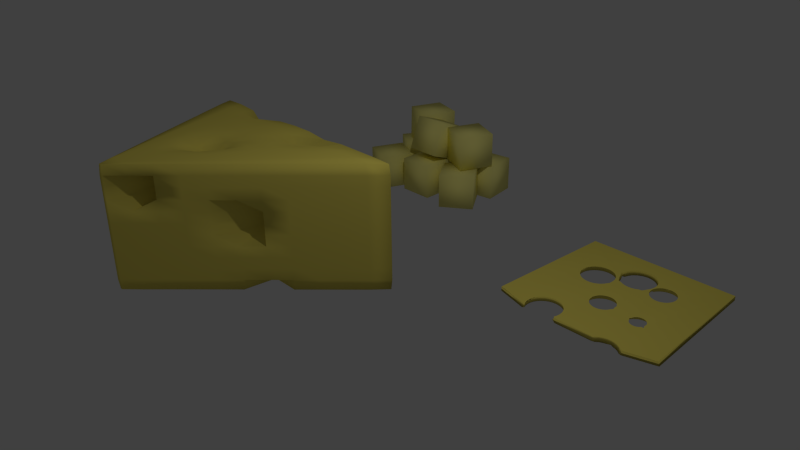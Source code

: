 # Source: LBSR_Cheeses.blend  (saved by Blender 2.73.0; exported with 4.5.12 LTS)
import bpy
from mathutils import Matrix  # noqa: F401  (used for matrix-valued properties, if any)

bpy.ops.wm.read_factory_settings(use_empty=True)
scene = bpy.context.scene
scene.name = 'Scene'

# ---- collections
col_collection_1 = bpy.data.collections.new('Collection 1'); scene.collection.children.link(col_collection_1)

# ---- materials (node trees are filled in below, after node groups)
mat_material = bpy.data.materials.new('Material')
mat_material.alpha_threshold = 0.0
mat_material.use_transparent_shadow = False
mat_material.diffuse_color = (0.814, 0.6902, 0.1274, 1.0)
mat_material.specular_color = (1.0, 0.9787, 0.9163)
mat_material.roughness = 0.5
mat_material.line_color = (0.0, 0.0, 0.0, 1.0)
mat_material_001 = bpy.data.materials.new('Material.001')
mat_material_001.alpha_threshold = 0.0
mat_material_001.use_transparent_shadow = False
mat_material_001.diffuse_color = (1.0, 0.9266, 0.2939, 1.0)
mat_material_001.roughness = 0.5

# ---- material node trees

# ---- world
world_world = bpy.data.worlds.new('World'); scene.world = world_world
world_world.color = (0.05088, 0.05088, 0.05088)
world_world.use_sun_shadow = False
world_world.sun_shadow_jitter_overblur = 0.0
world_world.cycles.sampling_method = 'MANUAL'
world_world.cycles.sample_map_resolution = 256

# ---- cameras
cam_camera_001 = bpy.data.cameras.new('Camera.001')
cam_camera_001.clip_end = 100.0
cam_camera_001.lens = 35.0
cam_camera_001.sensor_width = 32.0
cam_camera_001.sensor_height = 18.0
cam_camera_001.ortho_scale = 7.314
cam_camera_001.dof.focus_distance = 0.0
cam_camera_001.dof.aperture_fstop = 128.0
cam_camera = bpy.data.cameras.new('Camera')
cam_camera.clip_end = 100.0
cam_camera.lens = 35.0
cam_camera.sensor_width = 32.0
cam_camera.sensor_height = 18.0
cam_camera.ortho_scale = 7.314
cam_camera.dof.focus_distance = 0.0
cam_camera.dof.aperture_fstop = 128.0

# ---- lights
light_lamp_001 = bpy.data.lights.new('Lamp.001', 'POINT')
light_lamp_001.transmission_factor = 0.0
light_lamp_001.cutoff_distance = 30.0
light_lamp_001.energy = 100.0
light_lamp_001.shadow_buffer_clip_start = 1.001
light_lamp_001.shadow_soft_size = 0.1
light_lamp_001.shadow_maximum_resolution = 0.006
light_lamp_001.use_absolute_resolution = True
light_lamp_001.cycles.use_multiple_importance_sampling = False
light_lamp = bpy.data.lights.new('Lamp', 'POINT')
light_lamp.transmission_factor = 0.0
light_lamp.cutoff_distance = 30.0
light_lamp.energy = 100.0
light_lamp.shadow_buffer_clip_start = 1.001
light_lamp.shadow_soft_size = 0.1
light_lamp.shadow_maximum_resolution = 0.006
light_lamp.use_absolute_resolution = True
light_lamp.cycles.use_multiple_importance_sampling = False

# ---- meshes
me_cube_012 = bpy.data.meshes.new('Cube.012')
me_cube_012.from_pydata([(-0.9761, -0.8867, 0.8867), (-0.8817, 0.89, 0.915), (-0.8916, 0.8834, -0.932), (-0.9756, -0.8867, -0.8867), (-0.6024, -0.9989, 0.9401), (-0.5873, -0.9798, 0.9401), (-0.5987, -0.9374, 0.9401), (-0.6027, -0.892, 0.9401), (-0.5987, -0.8466, 0.9401), (-0.5867, -0.803, 0.9401), (-0.5672, -0.7628, 0.9401), (-0.541, -0.7275, 0.9401), (-0.5091, -0.6986, 0.9401), (-0.4727, -0.6771, 0.9401), (-0.4332, -0.6639, 0.9401), (-0.3921, -0.6594, 0.9401), (-0.351, -0.6639, 0.9401), (-0.3114, -0.6771, 0.9401), (-0.275, -0.6986, 0.9401), (-0.2431, -0.7275, 0.9401), (-0.2169, -0.7628, 0.9401), (-0.1974, -0.803, 0.9401), (-0.1855, -0.8466, 0.9401), (-0.1814, -0.892, 0.9401), (-0.1855, -0.9374, 0.9401), (-0.1969, -0.9798, 0.9401), (-0.1768, -0.9989, 0.9401), (0.2734, -0.9995, 0.9023), (0.3099, -0.9899, 0.9023), (0.339, -0.964, 0.9023), (0.3734, -0.9437, 0.9023), (0.4107, -0.9312, 0.9023), (0.4495, -0.9116, 0.9267), (0.4495, -0.5787, 0.9484), (0.4209, -0.5597, 0.9312), (0.3935, -0.5505, 0.9312), (0.3682, -0.5355, 0.9312), (0.346, -0.5155, 0.9312), (0.3279, -0.491, 0.9312), (0.3143, -0.4631, 0.9312), (0.306, -0.4328, 0.9312), (0.3032, -0.4013, 0.9312), (0.306, -0.3698, 0.9312), (0.3143, -0.3395, 0.9312), (0.3279, -0.3116, 0.9312), (0.346, -0.2871, 0.9312), (0.3682, -0.267, 0.9312), (0.3836, -0.2551, 0.9484), (0.1732, -0.3293, 0.9959), (0.1599, -0.3711, 0.9945), (0.1498, -0.408, 0.9945), (0.1334, -0.4419, 0.9945), (0.1113, -0.4717, 0.9945), (0.08431, -0.4961, 0.9945), (0.05355, -0.5143, 0.9945), (0.02018, -0.5255, 0.9945), (-0.01452, -0.5292, 0.9945), (-0.04923, -0.5255, 0.9945), (-0.0826, -0.5143, 0.9945), (-0.1134, -0.4961, 0.9945), (-0.1403, -0.4717, 0.9945), (-0.1624, -0.4419, 0.9945), (-0.1789, -0.408, 0.9945), (-0.189, -0.3711, 0.9945), (-0.1927, -0.3152, 0.9959), (-0.1968, 0.05853, 1.0), (-0.2012, 0.07101, 0.8952), (-0.2198, 0.03345, 0.8952), (-0.2455, -0.001222, 0.8952), (-0.2769, -0.02968, 0.8952), (-0.3128, -0.05082, 0.8952), (-0.3516, -0.06384, 0.8952), (-0.3921, -0.06824, 0.8952), (-0.4325, -0.06384, 0.8952), (-0.4714, -0.05082, 0.8952), (-0.5072, -0.02968, 0.8952), (-0.5386, -0.001222, 0.8952), (-0.5643, 0.03345, 0.8952), (-0.5835, 0.07301, 0.8952), (-0.5953, 0.1159, 0.8952), (-0.5993, 0.1606, 0.8952), (-0.5953, 0.2052, 0.8952), (-0.5835, 0.2481, 0.8952), (-0.5643, 0.2877, 0.8952), (-0.5386, 0.3224, 0.8952), (-0.5072, 0.3508, 0.8952), (-0.4714, 0.372, 0.8952), (-0.4325, 0.385, 0.8952), (-0.3921, 0.3894, 0.8952), (-0.3516, 0.385, 0.8952), (-0.3128, 0.372, 0.8952), (-0.2769, 0.3508, 0.8952), (-0.2455, 0.3224, 0.8952), (-0.2198, 0.2877, 0.8952), (-0.2013, 0.2505, 0.8952), (-0.1987, 0.2497, 1.0), (-0.2002, 0.3227, 0.9433), (-0.2117, 0.3677, 0.9244), (-0.2489, 0.436, 0.9433), (0.8853, 0.8935, 0.915), (0.8859, 0.8922, -0.915), (-0.6047, 0.1962, -0.9936), (-0.5834, 0.1185, -0.9914), (-0.5723, 0.07815, -0.9914), (-0.5542, 0.04091, -0.9914), (-0.53, 0.008272, -0.9914), (-0.5004, -0.01851, -0.9914), (-0.4667, -0.03842, -0.9914), (-0.4301, -0.05067, -0.9914), (-0.3921, -0.05481, -0.9914), (-0.354, -0.05067, -0.9914), (-0.3174, -0.03842, -0.9914), (-0.2837, -0.01851, -0.9914), (-0.2541, 0.008272, -0.9914), (-0.2299, 0.04091, -0.9914), (-0.2119, 0.07815, -0.9914), (-0.1989, 0.09935, -0.9936), (-0.1597, -0.2978, -0.9898), (-0.1553, -0.3637, -0.9831), (-0.1471, -0.3935, -0.9831), (-0.1339, -0.4209, -0.9831), (-0.116, -0.4449, -0.9831), (-0.09427, -0.4646, -0.9831), (-0.06946, -0.4792, -0.9831), (-0.04253, -0.4883, -0.9831), (-0.01452, -0.4913, -0.9831), (0.01348, -0.4883, -0.9831), (0.04041, -0.4792, -0.9831), (0.06523, -0.4646, -0.9831), (0.08698, -0.4449, -0.9831), (0.1048, -0.4209, -0.9831), (0.1181, -0.3935, -0.9831), (0.1362, -0.3653, -0.9873), (0.3495, -0.3997, -0.9666), (0.3609, -0.4207, -0.9555), (0.366, -0.4394, -0.9555), (0.3743, -0.4567, -0.9555), (0.3856, -0.4718, -0.9555), (0.3993, -0.4842, -0.9555), (0.4149, -0.4934, -0.9555), (0.4318, -0.4991, -0.9555), (0.4495, -0.501, -0.9555), (0.4671, -0.4991, -0.9555), (0.484, -0.4934, -0.9555), (0.4996, -0.4842, -0.9555), (0.5133, -0.4718, -0.9555), (0.5246, -0.4567, -0.9555), (0.5525, -0.4631, -0.9666), (0.9635, -0.8911, -0.915), (0.6319, -0.999, -0.9844), (0.5966, -0.9821, -0.9844), (0.5657, -0.9544, -0.9844), (0.5295, -0.933, -0.9844), (0.4903, -0.9199, -0.9844), (0.4495, -0.9155, -0.9844), (0.4086, -0.9199, -0.9844), (0.3694, -0.933, -0.9844), (0.3332, -0.9544, -0.9844), (0.3023, -0.9821, -0.9844), (0.2606, -0.999, -0.9844), (-0.1854, -0.9987, -0.9466), (-0.2038, -0.9769, -0.9466), (-0.1927, -0.9358, -0.9466), (-0.1888, -0.892, -0.9466), (-0.1927, -0.8482, -0.9466), (-0.2043, -0.8061, -0.9466), (-0.2231, -0.7673, -0.9466), (-0.2483, -0.7333, -0.9466), (-0.2791, -0.7054, -0.9466), (-0.3143, -0.6846, -0.9466), (-0.3524, -0.6719, -0.9466), (-0.3921, -0.6675, -0.9466), (-0.4317, -0.6719, -0.9466), (-0.4698, -0.6846, -0.9466), (-0.505, -0.7054, -0.9466), (-0.5358, -0.7333, -0.9466), (-0.5611, -0.7673, -0.9466), (-0.5799, -0.8061, -0.9466), (-0.5914, -0.8482, -0.9466), (-0.5953, -0.892, -0.9466), (-0.5914, -0.9358, -0.9466), (-0.5803, -0.9769, -0.9466), (-0.5947, -0.9987, -0.9466), (-0.5761, -0.9989, -0.05049), (-0.5852, -0.9793, -0.0521), (-0.5967, -0.9369, -0.0521), (-0.6007, -0.892, -0.0521), (-0.5967, -0.847, -0.0521), (-0.5848, -0.8038, -0.0521), (-0.5655, -0.764, -0.0521), (-0.5396, -0.7291, -0.0521), (-0.508, -0.7004, -0.0521), (-0.4719, -0.6791, -0.0521), (-0.4328, -0.666, -0.0521), (-0.3921, -0.6616, -0.0521), (-0.3514, -0.666, -0.0521), (-0.3122, -0.6791, -0.0521), (-0.2761, -0.7004, -0.0521), (-0.2445, -0.7291, -0.0521), (-0.2186, -0.764, -0.0521), (-0.1993, -0.8038, -0.0521), (-0.1874, -0.847, -0.0521), (-0.1834, -0.892, -0.0521), (-0.1874, -0.9369, -0.0521), (-0.1989, -0.9793, -0.0521), (-0.208, -0.9989, -0.05049), (0.2905, -0.999, -0.6423), (0.3027, -0.983, -0.6629), (0.3337, -0.9551, -0.6629), (0.3697, -0.9339, -0.6629), (0.4088, -0.9208, -0.6629), (0.4495, -0.9164, -0.6629), (0.08801, -0.1486, 0.9959), (0.1113, -0.1939, 0.9945), (0.1334, -0.2237, 0.9945), (0.1498, -0.2576, 0.9945), (0.1599, -0.2945, 0.9945), (0.4209, -0.2429, 0.9312), (0.4495, -0.2398, 0.9312), (0.478, -0.2429, 0.9312), (0.5054, -0.2521, 0.9312), (0.5307, -0.267, 0.9312), (0.5529, -0.2871, 0.9312), (0.571, -0.3116, 0.9312), (0.5846, -0.3395, 0.9312), (0.5929, -0.3698, 0.9312), (0.5957, -0.4013, 0.9312), (0.5929, -0.4328, 0.9312), (0.5846, -0.4631, 0.9312), (0.571, -0.491, 0.9312), (0.5529, -0.5155, 0.9312), (0.5307, -0.5355, 0.9312), (0.5054, -0.5505, 0.9312), (0.478, -0.5597, 0.9312), (0.4882, -0.9312, 0.9023), (0.5255, -0.9437, 0.9023), (0.5599, -0.964, 0.9023), (0.589, -0.9899, 0.9023), (0.6196, -0.9995, 0.9023), (0.9771, -0.8867, 0.8867), (0.3408, 0.5229, 1.0), (0.3155, 0.4984, 0.9813), (0.3495, 0.5018, 0.9813), (0.3846, 0.498, 0.9813), (0.4184, 0.4866, 0.9813), (0.4496, 0.4683, 0.9813), (0.4769, 0.4435, 0.9813), (0.4993, 0.4133, 0.9813), (0.516, 0.3789, 0.9813), (0.5263, 0.3416, 0.9813), (0.5297, 0.3028, 0.9813), (0.5263, 0.2639, 0.9813), (0.516, 0.2266, 0.9813), (0.4993, 0.1922, 0.9813), (0.4769, 0.162, 0.9813), (0.4496, 0.1373, 0.9813), (0.4184, 0.1189, 0.9813), (0.3846, 0.1075, 0.9813), (0.3495, 0.1037, 0.9813), (0.3143, 0.1075, 0.9813), (0.2805, 0.1189, 0.9813), (0.2493, 0.1373, 0.9813), (0.222, 0.162, 0.9813), (0.1996, 0.1922, 0.9813), (0.1829, 0.2266, 0.9813), (0.1727, 0.2639, 0.9813), (0.1691, 0.3016, 0.9813), (0.1653, 0.2921, 1.0), (0.4495, -0.5319, -0.1957), (0.4264, -0.5294, -0.1957), (0.4042, -0.5219, -0.1957), (0.3837, -0.5099, -0.1957), (0.3658, -0.4936, -0.1957), (0.3511, -0.4738, -0.1957), (0.3402, -0.4513, -0.1957), (0.3334, -0.4268, -0.1957), (0.3312, -0.4013, -0.1957), (0.3334, -0.3758, -0.1957), (0.3402, -0.3513, -0.1957), (0.3511, -0.3287, -0.1957), (0.3658, -0.3089, -0.1957), (0.3837, -0.2927, -0.1957), (0.4042, -0.2806, -0.1957), (0.1614, -0.3328, 0.8396), (0.148, -0.4071, 0.8396), (0.158, -0.3707, 0.8396), (0.1318, -0.4407, 0.8396), (0.1099, -0.4702, 0.8396), (0.08322, -0.4943, 0.8396), (0.0528, -0.5123, 0.8396), (0.0198, -0.5233, 0.8396), (-0.01452, -0.5271, 0.8396), (-0.04884, -0.5233, 0.8396), (-0.08185, -0.5123, 0.8396), (-0.1389, -0.4702, 0.8396), (-0.1608, -0.4407, 0.8396), (-0.1771, -0.4071, 0.8396), (-0.1871, -0.3707, 0.8396), (-0.1904, -0.3328, 0.8396), (0.1696, 0.3226, 0.9946), (0.1526, 0.2876, 0.9244), (0.1276, 0.254, 0.9244), (0.09715, 0.2264, 0.9244), (0.0624, 0.2059, 0.9244), (0.02469, 0.1933, 0.9244), (-0.01452, 0.189, 0.9244), (-0.05374, 0.1933, 0.9244), (-0.09145, 0.2059, 0.9244), (-0.1262, 0.2264, 0.9244), (-0.1567, 0.254, 0.9244), (-0.1817, 0.2877, 0.9244), (-0.1888, 0.2051, 0.8952), (-0.1849, 0.1606, 0.8952), (-0.1887, 0.1164, 0.8952), (-0.189, -0.2945, 0.9945), (-0.1789, -0.2576, 0.9945), (-0.1624, -0.2237, 0.9945), (-0.1403, -0.1939, 0.9945), (-0.1134, -0.1695, 0.9945), (-0.0826, -0.1513, 0.9945), (-0.04923, -0.1401, 0.9945), (-0.01452, -0.1364, 0.9945), (0.02018, -0.1401, 0.9945), (0.05355, -0.1513, 0.9945), (-0.21, 0.07728, -0.7769), (-0.2282, 0.03965, -0.7769), (-0.2527, 0.006673, -0.7769), (-0.2826, -0.02039, -0.7769), (-0.3166, -0.0405, -0.7769), (-0.3536, -0.05289, -0.7769), (-0.3921, -0.05707, -0.7769), (-0.4305, -0.05289, -0.7769), (-0.4675, -0.0405, -0.7769), (-0.5016, -0.02039, -0.7769), (-0.5314, 0.006673, -0.7769), (-0.5559, 0.03965, -0.7769), (-0.5742, 0.07728, -0.7769), (-0.5854, 0.1181, -0.7769), (-0.5892, 0.1606, -0.7769), (-0.5854, 0.203, -0.7769), (-0.5742, 0.2439, -0.7769), (-0.5559, 0.2815, -0.7769), (-0.5314, 0.3145, -0.7769), (-0.5016, 0.3415, -0.7769), (-0.4675, 0.3616, -0.7769), (-0.4305, 0.374, -0.7769), (-0.3921, 0.3782, -0.7769), (-0.3536, 0.374, -0.7769), (-0.3166, 0.3616, -0.7769), (-0.2826, 0.3415, -0.7769), (-0.2527, 0.3145, -0.7769), (-0.2282, 0.2815, -0.7769), (-0.21, 0.2439, -0.7769), (-0.2072, 0.3229, -0.3061), (-0.219, 0.3661, -0.3061), (-0.223, 0.411, -0.3061), (-0.2117, 0.4543, 0.9244), (-0.2002, 0.4959, 0.9244), (-0.1817, 0.5343, 0.9244), (-0.1567, 0.568, 0.9244), (-0.1262, 0.5956, 0.9244), (-0.09145, 0.6161, 0.9244), (-0.05374, 0.6287, 0.9244), (-0.01452, 0.633, 0.9244), (0.02469, 0.6287, 0.9244), (0.0624, 0.6161, 0.9244), (0.09715, 0.5956, 0.9244), (0.1276, 0.568, 0.9244), (0.1526, 0.5343, 0.9244), (0.1712, 0.4959, 0.9244), (0.1826, 0.4543, 0.9244), (0.1875, 0.4123, 0.9433), (0.2083, 0.4268, 1.0), (0.2226, 0.4443, 0.9813), (0.2493, 0.4683, 0.9813), (0.2798, 0.4864, 0.9813), (-0.2575, 0.436, -0.9717), (0.3532, 0.4928, -1.0), (0.2922, 0.4546, -0.9963), (0.2667, 0.4395, -0.9963), (0.2442, 0.419, -0.9963), (0.2263, 0.3955, -0.9963), (0.2213, 0.388, -1.0), (0.1928, 0.3668, -0.9717), (0.1954, 0.411, -0.9623), (0.1914, 0.4562, -0.9623), (0.1794, 0.4997, -0.9623), (0.16, 0.5398, -0.9623), (0.1339, 0.5749, -0.9623), (0.1021, 0.6037, -0.9623), (0.06581, 0.6252, -0.9623), (0.02643, 0.6384, -0.9623), (-0.01452, 0.6428, -0.9623), (-0.05548, 0.6384, -0.9623), (-0.09486, 0.6252, -0.9623), (-0.1311, 0.6037, -0.9623), (-0.163, 0.5749, -0.9623), (-0.1891, 0.5398, -0.9623), (-0.2085, 0.4997, -0.9623), (-0.2204, 0.4562, -0.9623), (-0.4667, 0.3595, -0.9914), (-0.5004, 0.3396, -0.9914), (-0.53, 0.3129, -0.9914), (-0.5542, 0.2802, -0.9914), (-0.5723, 0.243, -0.9914), (-0.5834, 0.2026, -0.9914), (-0.2204, 0.3658, -0.9623), (-0.2085, 0.3223, -0.9623), (-0.1891, 0.2822, -0.9623), (-0.1628, 0.2224, -0.9717), (-0.197, 0.1606, -0.9914), (-0.2008, 0.2026, -0.9914), (-0.2119, 0.243, -0.9914), (-0.2299, 0.2802, -0.9914), (-0.2541, 0.3129, -0.9914), (-0.2837, 0.3396, -0.9914), (-0.3174, 0.3595, -0.9914), (-0.354, 0.3718, -0.9914), (-0.3921, 0.3759, -0.9914), (-0.4301, 0.3718, -0.9914), (-0.1988, 0.1181, -0.7769), (-0.1659, -0.3328, -0.6456), (-0.163, -0.3654, -0.6456), (-0.1544, -0.3968, -0.6456), (-0.1404, -0.4256, -0.6456), (-0.1215, -0.451, -0.6456), (-0.09861, -0.4718, -0.6456), (-0.07244, -0.4872, -0.6456), (-0.04405, -0.4967, -0.6456), (-0.01452, -0.4999, -0.6456), (0.015, -0.4967, -0.6456), (0.0434, -0.4872, -0.6456), (0.06956, -0.4718, -0.6456), (0.0925, -0.451, -0.6456), (0.1113, -0.4256, -0.6456), (0.1253, -0.3968, -0.6456), (0.1339, -0.3654, -0.6456), (0.5381, -0.4207, -0.9555), (0.5398, -0.4013, -0.9555), (0.5381, -0.3818, -0.9555), (0.5329, -0.3631, -0.9555), (0.5246, -0.3459, -0.9555), (0.5133, -0.3307, -0.9555), (0.4996, -0.3183, -0.9555), (0.484, -0.3091, -0.9555), (0.4671, -0.3034, -0.9555), (0.4495, -0.3015, -0.9555), (0.4318, -0.3034, -0.9555), (0.4149, -0.3091, -0.9555), (0.3993, -0.3183, -0.9555), (0.3856, -0.3307, -0.9555), (0.3743, -0.3459, -0.9555), (0.366, -0.3631, -0.9555), (0.3609, -0.3818, -0.9555), (0.129, -0.3328, -0.9831), (0.1266, -0.2786, -0.9873), (0.1337, 0.2237, -0.9717), (0.16, 0.2822, -0.9623), (0.1794, 0.3223, -0.9623), (0.2118, 0.3655, -0.9963), (0.2034, 0.3348, -0.9963), (0.2005, 0.3028, -0.9963), (0.2034, 0.2707, -0.9963), (0.2119, 0.2398, -0.9963), (0.2256, 0.2114, -0.9963), (0.2442, 0.1865, -0.9963), (0.2667, 0.166, -0.9963), (0.2925, 0.1508, -0.9963), (0.3204, 0.1415, -0.9963), (0.3495, 0.1383, -0.9963), (0.3785, 0.1415, -0.9963), (0.4065, 0.1508, -0.9963), (0.4322, 0.166, -0.9963), (0.4548, 0.1865, -0.9963), (0.4733, 0.2114, -0.9963), (0.4871, 0.2398, -0.9963), (0.4955, 0.2707, -0.9963), (0.4984, 0.3028, -0.9963), (0.4955, 0.3348, -0.9963), (0.4871, 0.3657, -0.9963), (0.4733, 0.3941, -0.9963), (0.4548, 0.419, -0.9963), (0.4322, 0.4395, -0.9963), (0.4065, 0.4547, -0.9963), (0.3785, 0.4641, -0.9963), (0.3495, 0.4672, -0.9963), (0.3217, 0.4645, -0.9963), (0.4725, -0.5294, -0.1957), (0.4947, -0.5219, -0.1957), (0.5152, -0.5099, -0.1957), (0.5331, -0.4936, -0.1957), (0.5478, -0.4738, -0.1957), (0.5587, -0.4513, -0.1957), (0.6084, -0.999, -0.6423), (0.5962, -0.983, -0.6629), (0.5292, -0.9339, -0.6629), (0.4901, -0.9208, -0.6629), (0.08322, -0.1713, 0.8396), (0.1318, -0.2249, 0.8396), (0.158, -0.2949, 0.8396), (0.4264, -0.2732, -0.1957), (0.4495, -0.2707, -0.1957), (0.4725, -0.2732, -0.1957), (0.4947, -0.2806, -0.1957), (0.5152, -0.2927, -0.1957), (0.5331, -0.3089, -0.1957), (0.5478, -0.3287, -0.1957), (0.5587, -0.3513, -0.1957), (0.5655, -0.3758, -0.1957), (0.5677, -0.4013, -0.1957), (0.5655, -0.4268, -0.1957), (0.5652, -0.9551, -0.6629), (-0.1123, -0.4943, 0.8396), (-0.1871, -0.2949, 0.8396), (0.1722, 0.3259, 0.8266), (0.1781, 0.3229, -0.3101), (0.1588, 0.2831, -0.3061), (0.1329, 0.2482, -0.3061), (0.1013, 0.2196, -0.3061), (0.06527, 0.1983, -0.3061), (0.02615, 0.1852, -0.3061), (-0.01452, 0.1808, -0.3061), (-0.0552, 0.1852, -0.3061), (-0.09431, 0.1983, -0.3061), (-0.1304, 0.2196, -0.3061), (-0.162, 0.2482, -0.3061), (-0.1879, 0.2831, -0.3061), (-0.1988, 0.203, -0.7769), (-0.195, 0.1606, -0.7769), (-0.1771, -0.2585, 0.8396), (-0.1608, -0.2249, 0.8396), (-0.1389, -0.1954, 0.8396), (-0.08185, -0.1533, 0.8396), (-0.04884, -0.1423, 0.8396), (-0.01452, -0.1385, 0.8396), (0.0198, -0.1423, 0.8396), (0.0528, -0.1533, 0.8396), (-0.219, 0.4559, -0.3061), (-0.2072, 0.4991, -0.3061), (-0.1879, 0.5389, -0.3061), (-0.162, 0.5738, -0.3061), (-0.1304, 0.6024, -0.3061), (-0.09431, 0.6237, -0.3061), (-0.0552, 0.6368, -0.3061), (-0.01452, 0.6412, -0.3061), (0.02615, 0.6368, -0.3061), (0.06527, 0.6237, -0.3061), (0.1013, 0.6024, -0.3061), (0.1329, 0.5738, -0.3061), (0.1588, 0.5389, -0.3061), (0.1781, 0.4991, -0.3061), (0.19, 0.4559, -0.3061), (0.194, 0.411, -0.3061), (0.185, 0.3855, 0.9834), (0.199, 0.4126, 0.9813), (-0.1471, -0.2721, -0.9831), (-0.1553, -0.3019, -0.9831), (-0.1311, 0.2183, -0.9623), (-0.09486, 0.1968, -0.9623), (-0.05548, 0.1836, -0.9623), (-0.01452, 0.1792, -0.9623), (0.02643, 0.1836, -0.9623), (0.06581, 0.1968, -0.9623), (0.1021, 0.2183, -0.9623), (0.1181, -0.2721, -0.9831), (0.1048, -0.2447, -0.9831), (0.08698, -0.2207, -0.9831), (0.06523, -0.201, -0.9831), (0.04041, -0.1864, -0.9831), (0.01348, -0.1773, -0.9831), (-0.01452, -0.1743, -0.9831), (-0.04253, -0.1773, -0.9831), (-0.06946, -0.1864, -0.9831), (-0.09427, -0.201, -0.9831), (-0.116, -0.2207, -0.9831), (-0.1339, -0.2447, -0.9831), (0.1368, -0.3328, -0.6456), (0.1339, -0.3002, -0.6456), (0.1901, 0.3661, -0.327), (0.1099, -0.1954, 0.8396), (0.148, -0.2585, 0.8396), (-0.163, -0.3002, -0.6456), (0.1854, 0.366, 0.4683), (0.1746, 0.33, 0.6743), (0.1798, 0.3411, 0.4343), (-0.1123, -0.1713, 0.8396), (0.1854, 0.3764, 0.6632), (0.1852, 0.378, 0.72), (-0.1544, -0.2688, -0.6456), (0.1253, -0.2688, -0.6456), (0.1113, -0.24, -0.6456), (0.0925, -0.2146, -0.6456), (0.06956, -0.1938, -0.6456), (0.0434, -0.1784, -0.6456), (0.015, -0.1689, -0.6456), (-0.01452, -0.1657, -0.6456), (-0.04405, -0.1689, -0.6456), (-0.07244, -0.1784, -0.6456), (-0.09861, -0.1938, -0.6456), (-0.1215, -0.2146, -0.6456), (-0.1404, -0.24, -0.6456), (0.1734, 0.3023, 0.6161), (0.1979, 0.3028, -0.869), (0.2009, 0.3354, -0.876), (0.1768, 0.2648, 0.6161), (0.2008, 0.2701, -0.869), (0.2094, 0.3668, -0.869), (0.1874, 0.3786, 0.6037), (0.1868, 0.2284, 0.6161), (0.2094, 0.2387, -0.869), (0.2234, 0.3958, -0.869), (0.2031, 0.4107, 0.6161), (0.2031, 0.1948, 0.6161), (0.2234, 0.2098, -0.869), (0.2423, 0.4211, -0.869), (0.225, 0.4402, 0.6161), (0.225, 0.1653, 0.6161), (0.2423, 0.1844, -0.869), (0.2652, 0.4419, -0.869), (0.2517, 0.4644, 0.6161), (0.2517, 0.1411, 0.6161), (0.2652, 0.1636, -0.869), (0.2915, 0.4574, -0.869), (0.2821, 0.4823, 0.6161), (0.2821, 0.1232, 0.6161), (0.2915, 0.1481, -0.869), (0.3199, 0.4669, -0.869), (0.3151, 0.4934, 0.6161), (0.3151, 0.1121, 0.6161), (0.3199, 0.1386, -0.869), (0.3495, 0.4702, -0.869), (0.3495, 0.4971, 0.6161), (0.3495, 0.1084, 0.6161), (0.3495, 0.1354, -0.869), (0.379, 0.4669, -0.869), (0.3838, 0.4934, 0.6161), (0.3838, 0.1121, 0.6161), (0.379, 0.1386, -0.869), (0.4075, 0.4574, -0.869), (0.4168, 0.4823, 0.6161), (0.4168, 0.1232, 0.6161), (0.4075, 0.1481, -0.869), (0.4337, 0.4419, -0.869), (0.4473, 0.4644, 0.6161), (0.4473, 0.1411, 0.6161), (0.4337, 0.1636, -0.869), (0.4567, 0.4211, -0.869), (0.4739, 0.4402, 0.6161), (0.4739, 0.1653, 0.6161), (0.4567, 0.1844, -0.869), (0.4755, 0.3958, -0.869), (0.4958, 0.4107, 0.6161), (0.4958, 0.1948, 0.6161), (0.4755, 0.2098, -0.869), (0.4895, 0.3668, -0.869), (0.5121, 0.3771, 0.6161), (0.5121, 0.2284, 0.6161), (0.4895, 0.2387, -0.869), (0.4981, 0.3354, -0.869), (0.5221, 0.3407, 0.6161), (0.5221, 0.2648, 0.6161), (0.4981, 0.2701, -0.869), (0.5011, 0.3028, -0.869), (0.5255, 0.3028, 0.6161)], [], [(0, 1, 2, 3), (0, 3, 182, 183, 4), (0, 4, 5, 6, 7, 8, 9, 10, 11, 12, 13, 14, 15, 16, 17, 18, 19, 20, 21, 22, 23, 24, 25, 26, 27, 28, 29, 30, 31, 32, 33, 34, 35, 36, 37, 38, 39, 40, 41, 42, 43, 44, 45, 46, 47, 48, 49, 50, 51, 52, 53, 54, 55, 56, 57, 58, 59, 60, 61, 62, 63, 64, 65, 66, 67, 68, 69, 70, 71, 72, 73, 74, 75, 76, 77, 78, 79, 80, 81, 82, 83, 84, 85, 86, 87, 88, 89, 90, 91, 92, 93, 94, 95, 96, 97, 98, 1), (1, 99, 100, 2), (2, 101, 102, 103, 104, 105, 106, 107, 108, 109, 110, 111, 112, 113, 114, 115, 116, 117, 118, 119, 120, 121, 122, 123, 124, 125, 126, 127, 128, 129, 130, 131, 132, 133, 134, 135, 136, 137, 138, 139, 140, 141, 142, 143, 144, 145, 146, 147, 148, 149, 150, 151, 152, 153, 154, 155, 156, 157, 158, 159, 160, 161, 162, 163, 164, 165, 166, 167, 168, 169, 170, 171, 172, 173, 174, 175, 176, 177, 178, 179, 180, 181, 182, 3), (183, 184, 5, 4), (5, 184, 185, 6), (6, 185, 186, 7), (7, 186, 187, 8), (8, 187, 188, 9), (9, 188, 189, 10), (10, 189, 190, 11), (11, 190, 191, 12), (12, 191, 192, 13), (13, 192, 193, 14), (14, 193, 194, 15), (15, 194, 195, 16), (16, 195, 196, 17), (17, 196, 197, 18), (18, 197, 198, 19), (19, 198, 199, 20), (20, 199, 200, 21), (21, 200, 201, 22), (22, 201, 202, 23), (23, 202, 203, 24), (24, 203, 204, 25), (25, 204, 205, 26), (27, 26, 205, 160, 159, 206), (206, 207, 28, 27), (28, 207, 208, 29), (29, 208, 209, 30), (30, 209, 210, 31), (31, 210, 211, 32), (212, 213, 214, 215, 216, 48, 47, 217, 218, 219, 220, 221, 222, 223, 224, 225, 226, 227, 228, 229, 230, 231, 232, 233, 33, 32, 234, 235, 236, 237, 238, 239, 99, 240, 241, 242, 243, 244, 245, 246, 247, 248, 249, 250, 251, 252, 253, 254, 255, 256, 257, 258, 259, 260, 261, 262, 263, 264, 265, 266, 267), (33, 268, 269, 34), (34, 269, 270, 35), (35, 270, 271, 36), (36, 271, 272, 37), (37, 272, 273, 38), (38, 273, 274, 39), (39, 274, 275, 40), (40, 275, 276, 41), (41, 276, 277, 42), (42, 277, 278, 43), (43, 278, 279, 44), (44, 279, 280, 45), (45, 280, 281, 46), (46, 281, 282, 47), (48, 283, 285, 49), (284, 50, 49, 285), (51, 50, 284, 286), (52, 51, 286, 287), (53, 52, 287, 288), (55, 54, 289, 290), (56, 55, 290, 291), (57, 56, 291, 292), (57, 292, 293, 58), (58, 293, 512, 59), (60, 59, 512, 294), (61, 60, 294, 295), (62, 61, 295, 296), (63, 297, 298, 64), (299, 300, 301, 302, 303, 304, 305, 306, 307, 308, 309, 310, 96, 95, 311, 312, 313, 65, 64, 314, 315, 316, 317, 318, 319, 320, 321, 322, 323, 212, 267), (66, 65, 313, 420, 324), (66, 324, 325, 67), (67, 325, 326, 68), (68, 326, 327, 69), (69, 327, 328, 70), (70, 328, 329, 71), (71, 329, 330, 72), (72, 330, 331, 73), (73, 331, 332, 74), (74, 332, 333, 75), (75, 333, 334, 76), (76, 334, 335, 77), (77, 335, 336, 78), (78, 336, 337, 79), (79, 337, 338, 80), (80, 338, 339, 81), (81, 339, 340, 82), (82, 340, 341, 83), (83, 341, 342, 84), (84, 342, 343, 85), (85, 343, 344, 86), (86, 344, 345, 87), (87, 345, 346, 88), (88, 346, 347, 89), (89, 347, 348, 90), (90, 348, 349, 91), (91, 349, 350, 92), (92, 350, 351, 93), (93, 351, 352, 94), (94, 352, 527, 311, 95), (96, 353, 354, 97), (97, 354, 355, 98), (98, 356, 357, 358, 359, 360, 361, 362, 363, 364, 365, 366, 367, 368, 369, 370, 371, 372, 373, 374, 375, 240, 99, 1), (99, 239, 148, 100), (376, 2, 100, 377, 378, 379, 380, 381, 382, 383, 384, 385, 386, 387, 388, 389, 390, 391, 392, 393, 394, 395, 396, 397, 398, 399), (400, 401, 402, 403, 404, 405, 101, 2, 376, 406, 407, 408, 409, 117, 116, 410, 411, 412, 413, 414, 415, 416, 417, 418, 419), (338, 337, 102, 101), (102, 337, 336, 103), (104, 103, 336, 335), (105, 334, 333, 106), (107, 332, 331, 108), (108, 331, 330, 109), (109, 330, 329, 110), (110, 329, 328, 111), (111, 328, 327, 112), (112, 327, 326, 113), (114, 113, 326, 325), (114, 325, 324, 115), (115, 324, 420, 116), (117, 421, 422, 118), (118, 422, 423, 119), (120, 119, 423, 424), (120, 424, 425, 121), (121, 425, 426, 122), (122, 426, 427, 123), (123, 427, 428, 124), (124, 428, 429, 125), (125, 429, 430, 126), (127, 126, 430, 431), (127, 431, 432, 128), (128, 432, 433, 129), (129, 433, 434, 130), (130, 434, 435, 131), (131, 435, 436, 132), (100, 148, 147, 437, 438, 439, 440, 441, 442, 443, 444, 445, 446, 447, 448, 449, 450, 451, 452, 453, 133, 132, 454, 455, 456, 457, 458, 383, 382, 459, 460, 461, 462, 463, 464, 465, 466, 467, 468, 469, 470, 471, 472, 473, 474, 475, 476, 477, 478, 479, 480, 481, 482, 483, 484, 485, 486, 377), (133, 276, 275, 134), (134, 275, 274, 135), (135, 274, 273, 136), (136, 273, 272, 137), (137, 272, 271, 138), (138, 271, 270, 139), (139, 270, 269, 140), (140, 269, 268, 141), (141, 268, 487, 142), (142, 487, 488, 143), (143, 488, 489, 144), (144, 489, 490, 145), (145, 490, 491, 146), (146, 491, 492, 147), (239, 238, 493, 149, 148), (149, 493, 494, 150), (150, 494, 511, 151), (152, 151, 511, 495), (152, 495, 496, 153), (153, 496, 211, 154), (154, 211, 210, 155), (155, 210, 209, 156), (156, 209, 208, 157), (157, 208, 207, 158), (204, 161, 160, 205), (161, 204, 203, 162), (162, 203, 202, 163), (163, 202, 201, 164), (164, 201, 200, 165), (165, 200, 199, 166), (166, 199, 198, 167), (167, 198, 197, 168), (168, 197, 196, 169), (169, 196, 195, 170), (170, 195, 194, 171), (171, 194, 193, 172), (172, 193, 192, 173), (173, 192, 191, 174), (174, 191, 190, 175), (175, 190, 189, 176), (176, 189, 188, 177), (177, 188, 187, 178), (178, 187, 186, 179), (179, 186, 185, 180), (180, 185, 184, 181), (181, 184, 183, 182), (206, 159, 158, 207), (32, 211, 496, 234), (212, 497, 579, 213), (214, 213, 579, 498), (214, 498, 580, 215), (216, 215, 580, 499), (216, 499, 283, 48), (47, 282, 500, 217), (217, 500, 501, 218), (218, 501, 502, 219), (219, 502, 503, 220), (220, 503, 504, 221), (221, 504, 505, 222), (222, 505, 506, 223), (223, 506, 507, 224), (224, 507, 508, 225), (225, 508, 509, 226), (226, 509, 510, 227), (227, 510, 492, 228), (228, 492, 491, 229), (229, 491, 490, 230), (230, 490, 489, 231), (231, 489, 488, 232), (232, 488, 487, 233), (233, 487, 268, 33), (234, 496, 495, 235), (235, 495, 511, 236), (236, 511, 494, 237), (237, 494, 493, 238), (453, 277, 276, 133), (452, 278, 277, 453), (451, 279, 278, 452), (450, 280, 279, 451), (449, 281, 280, 450), (448, 282, 281, 449), (285, 436, 435, 284), (288, 289, 54, 53), (292, 428, 427, 293), (294, 425, 424, 295), (296, 297, 63, 62), (297, 422, 421, 298), (64, 298, 513, 314), (514, 515, 516, 300, 299), (300, 516, 517, 301), (301, 517, 518, 302), (302, 518, 519, 303), (303, 519, 520, 304), (304, 520, 521, 305), (305, 521, 522, 306), (306, 522, 523, 307), (307, 523, 524, 308), (308, 524, 525, 309), (309, 525, 526, 310), (310, 526, 353, 96), (311, 527, 528, 312), (312, 528, 420, 313), (316, 315, 529, 530), (317, 531, 585, 318), (319, 318, 585, 532), (320, 319, 532, 533), (321, 320, 533, 534), (332, 107, 106, 333), (334, 105, 104, 335), (405, 339, 338, 101), (340, 339, 405, 404), (404, 403, 341, 340), (402, 342, 341, 403), (342, 402, 401, 343), (343, 401, 400, 344), (400, 419, 345, 344), (345, 419, 418, 346), (417, 347, 346, 418), (347, 417, 416, 348), (348, 416, 415, 349), (351, 350, 414, 413), (351, 413, 412, 352), (406, 354, 353, 407), (376, 355, 354, 406), (98, 355, 537, 356), (356, 537, 538, 357), (357, 538, 539, 358), (358, 539, 540, 359), (359, 540, 541, 360), (360, 541, 542, 361), (361, 542, 543, 362), (362, 543, 544, 363), (363, 544, 545, 364), (365, 364, 545, 546), (365, 546, 547, 366), (366, 547, 548, 367), (367, 548, 549, 368), (368, 549, 550, 369), (369, 550, 551, 370), (370, 551, 552, 371), (372, 371, 553, 554), (399, 537, 355, 376), (384, 383, 578, 552), (384, 552, 551, 385), (385, 551, 550, 386), (386, 550, 549, 387), (388, 548, 547, 389), (389, 547, 546, 390), (392, 391, 545, 544), (544, 543, 393, 392), (394, 393, 543, 542), (394, 542, 541, 395), (395, 541, 540, 396), (396, 540, 539, 397), (539, 538, 398, 397), (398, 538, 537, 399), (407, 353, 526, 408), (409, 408, 526, 525), (555, 556, 117, 409, 557, 558, 559, 560, 561, 562, 563, 456, 455, 564, 565, 566, 567, 568, 569, 570, 571, 572, 573, 574, 575), (528, 410, 116, 420), (527, 411, 410, 528), (414, 350, 349, 415), (117, 556, 581, 421), (296, 423, 422, 297), (512, 426, 425, 294), (293, 427, 426, 512), (291, 429, 428, 292), (290, 430, 429, 291), (289, 431, 430, 290), (288, 432, 431, 289), (287, 433, 432, 288), (286, 434, 433, 287), (284, 435, 434, 286), (132, 436, 576, 454), (147, 492, 510, 437), (437, 510, 509, 438), (438, 509, 508, 439), (439, 508, 507, 440), (440, 507, 506, 441), (441, 506, 505, 442), (442, 505, 504, 443), (443, 504, 503, 444), (444, 503, 502, 445), (445, 502, 501, 446), (446, 501, 500, 447), (447, 500, 282, 448), (454, 576, 577, 455), (458, 515, 578, 383), (499, 577, 576, 283), (283, 576, 436, 285), (295, 424, 423, 296), (298, 421, 581, 513), (513, 529, 315, 314), (582, 578, 515, 514, 583, 584), (516, 515, 458, 457), (516, 457, 456, 517), (563, 518, 517, 456), (518, 563, 562, 519), (561, 520, 519, 562), (558, 523, 522, 559), (409, 525, 524, 557), (530, 531, 317, 316), (534, 535, 322, 321), (535, 536, 323, 322), (536, 497, 212, 323), (352, 412, 411, 527), (549, 548, 388, 387), (371, 552, 578, 582, 586, 587, 553), (545, 391, 390, 546), (555, 575, 600, 588), (557, 524, 523, 558), (560, 521, 520, 561), (455, 577, 589, 564), (564, 589, 590, 565), (565, 590, 591, 566), (566, 591, 592, 567), (567, 592, 593, 568), (568, 593, 594, 569), (571, 596, 597, 572), (573, 572, 597, 598), (573, 598, 599, 574), (574, 599, 600, 575), (497, 592, 591, 579), (579, 591, 590, 498), (498, 590, 589, 580), (580, 589, 577, 499), (513, 581, 588, 529), (521, 560, 559, 522), (529, 588, 600, 530), (530, 600, 599, 531), (531, 599, 598, 585), (585, 598, 597, 532), (532, 597, 596, 533), (533, 596, 595, 534), (534, 595, 594, 535), (535, 594, 593, 536), (536, 593, 592, 497), (581, 556, 555, 588), (594, 595, 570, 569), (595, 596, 571, 570), (583, 601, 602, 603, 584), (266, 601, 583, 514, 299, 267), (604, 605, 602, 601), (460, 603, 602, 461), (584, 603, 606, 607, 586, 582), (265, 604, 601, 266), (608, 609, 605, 604), (461, 602, 605, 462), (459, 606, 603, 460), (607, 606, 610, 611), (586, 607, 587), (264, 608, 604, 265), (612, 613, 609, 608), (462, 605, 609, 463), (606, 459, 382, 381, 610), (587, 607, 611, 554, 553), (611, 610, 614, 615), (263, 612, 608, 264), (616, 617, 613, 612), (463, 609, 613, 464), (380, 614, 610, 381), (554, 611, 615, 373, 372), (615, 614, 618, 619), (262, 616, 612, 263), (620, 621, 617, 616), (464, 613, 617, 465), (379, 618, 614, 380), (373, 615, 619, 374), (619, 618, 622, 623), (261, 620, 616, 262), (624, 625, 621, 620), (465, 617, 621, 466), (378, 622, 618, 379), (374, 619, 623, 375), (623, 622, 626, 627), (260, 624, 620, 261), (628, 629, 625, 624), (466, 621, 625, 467), (622, 378, 377, 486, 626), (375, 623, 627, 241, 240), (627, 626, 630, 631), (259, 628, 624, 260), (632, 633, 629, 628), (467, 625, 629, 468), (485, 630, 626, 486), (241, 627, 631, 242), (631, 630, 634, 635), (258, 632, 628, 259), (636, 637, 633, 632), (468, 629, 633, 469), (484, 634, 630, 485), (242, 631, 635, 243), (635, 634, 638, 639), (257, 636, 632, 258), (640, 641, 637, 636), (469, 633, 637, 470), (483, 638, 634, 484), (243, 635, 639, 244), (639, 638, 642, 643), (256, 640, 636, 257), (644, 645, 641, 640), (470, 637, 641, 471), (482, 642, 638, 483), (244, 639, 643, 245), (643, 642, 646, 647), (255, 644, 640, 256), (648, 649, 645, 644), (471, 641, 645, 472), (481, 646, 642, 482), (245, 643, 647, 246), (647, 646, 650, 651), (254, 648, 644, 255), (652, 653, 649, 648), (472, 645, 649, 473), (480, 650, 646, 481), (246, 647, 651, 247), (651, 650, 654, 655), (253, 652, 648, 254), (656, 657, 653, 652), (473, 649, 653, 474), (479, 654, 650, 480), (247, 651, 655, 248), (655, 654, 658, 659), (252, 656, 652, 253), (660, 661, 657, 656), (474, 653, 657, 475), (478, 658, 654, 479), (248, 655, 659, 249), (659, 658, 662, 663), (251, 660, 656, 252), (663, 662, 661, 660), (475, 657, 661, 476), (477, 662, 658, 478), (249, 659, 663, 250), (250, 663, 660, 251), (476, 661, 662, 477)])
me_cube_012.polygons.foreach_set('use_smooth', [True] * 464)
me_cube_012.materials.append(mat_material)
me_cube_012.use_remesh_preserve_volume = False
me_cube_012.use_remesh_preserve_attributes = False
me_cube_012.use_mirror_vertex_groups = False
me_cube_012.update()
me_cube_011 = bpy.data.meshes.new('Cube.011')
me_cube_011.from_pydata([(-1.0, -1.0, -1.0), (-1.0, 1.0, -1.0), (1.0, 1.0, -1.0), (1.0, -1.0, -1.0), (-1.0, -1.0, 1.0), (-1.0, 1.0, 1.0), (1.0, 1.0, 1.0), (1.0, -1.0, 1.0)], [], [(4, 5, 1, 0), (5, 6, 2, 1), (6, 7, 3, 2), (7, 4, 0, 3), (0, 1, 2, 3), (7, 6, 5, 4)])
me_cube_011.polygons.foreach_set('use_smooth', [True] * 6)
me_cube_011.materials.append(mat_material_001)
me_cube_011.use_remesh_preserve_volume = False
me_cube_011.use_remesh_preserve_attributes = False
me_cube_011.use_mirror_vertex_groups = False
me_cube_011.update()
me_cube_010 = bpy.data.meshes.new('Cube.010')
me_cube_010.from_pydata([(-1.0, -1.0, -1.0), (-1.0, 1.0, -1.0), (1.0, 1.0, -1.0), (1.0, -1.0, -1.0), (-1.0, -1.0, 1.0), (-1.0, 1.0, 1.0), (1.0, 1.0, 1.0), (1.0, -1.0, 1.0)], [], [(4, 5, 1, 0), (5, 6, 2, 1), (6, 7, 3, 2), (7, 4, 0, 3), (0, 1, 2, 3), (7, 6, 5, 4)])
me_cube_010.polygons.foreach_set('use_smooth', [True] * 6)
me_cube_010.materials.append(mat_material_001)
me_cube_010.use_remesh_preserve_volume = False
me_cube_010.use_remesh_preserve_attributes = False
me_cube_010.use_mirror_vertex_groups = False
me_cube_010.update()
me_cube_009 = bpy.data.meshes.new('Cube.009')
me_cube_009.from_pydata([(-1.0, -1.0, -1.0), (-1.0, 1.0, -1.0), (1.0, 1.0, -1.0), (1.0, -1.0, -1.0), (-1.0, -1.0, 1.0), (-1.0, 1.0, 1.0), (1.0, 1.0, 1.0), (1.0, -1.0, 1.0)], [], [(4, 5, 1, 0), (5, 6, 2, 1), (6, 7, 3, 2), (7, 4, 0, 3), (0, 1, 2, 3), (7, 6, 5, 4)])
me_cube_009.polygons.foreach_set('use_smooth', [True] * 6)
me_cube_009.materials.append(mat_material_001)
me_cube_009.use_remesh_preserve_volume = False
me_cube_009.use_remesh_preserve_attributes = False
me_cube_009.use_mirror_vertex_groups = False
me_cube_009.update()
me_cube_008 = bpy.data.meshes.new('Cube.008')
me_cube_008.from_pydata([(-1.0, -1.0, -1.0), (-1.0, 1.0, -1.0), (1.0, 1.0, -1.0), (1.0, -1.0, -1.0), (-1.0, -1.0, 1.0), (-1.0, 1.0, 1.0), (1.0, 1.0, 1.0), (1.0, -1.0, 1.0)], [], [(4, 5, 1, 0), (5, 6, 2, 1), (6, 7, 3, 2), (7, 4, 0, 3), (0, 1, 2, 3), (7, 6, 5, 4)])
me_cube_008.polygons.foreach_set('use_smooth', [True] * 6)
me_cube_008.materials.append(mat_material_001)
me_cube_008.use_remesh_preserve_volume = False
me_cube_008.use_remesh_preserve_attributes = False
me_cube_008.use_mirror_vertex_groups = False
me_cube_008.update()
me_cube_007 = bpy.data.meshes.new('Cube.007')
me_cube_007.from_pydata([(-1.0, -1.0, -1.0), (-1.0, 1.0, -1.0), (1.0, 1.0, -1.0), (1.0, -1.0, -1.0), (-1.0, -1.0, 1.0), (-1.0, 1.0, 1.0), (1.0, 1.0, 1.0), (1.0, -1.0, 1.0)], [], [(4, 5, 1, 0), (5, 6, 2, 1), (6, 7, 3, 2), (7, 4, 0, 3), (0, 1, 2, 3), (7, 6, 5, 4)])
me_cube_007.polygons.foreach_set('use_smooth', [True] * 6)
me_cube_007.materials.append(mat_material_001)
me_cube_007.use_remesh_preserve_volume = False
me_cube_007.use_remesh_preserve_attributes = False
me_cube_007.use_mirror_vertex_groups = False
me_cube_007.update()
me_cube_006 = bpy.data.meshes.new('Cube.006')
me_cube_006.from_pydata([(-1.0, -1.0, -1.0), (-1.0, 1.0, -1.0), (1.0, 1.0, -1.0), (1.0, -1.0, -1.0), (-1.0, -1.0, 1.0), (-1.0, 1.0, 1.0), (1.0, 1.0, 1.0), (1.0, -1.0, 1.0)], [], [(4, 5, 1, 0), (5, 6, 2, 1), (6, 7, 3, 2), (7, 4, 0, 3), (0, 1, 2, 3), (7, 6, 5, 4)])
me_cube_006.polygons.foreach_set('use_smooth', [True] * 6)
me_cube_006.materials.append(mat_material_001)
me_cube_006.use_remesh_preserve_volume = False
me_cube_006.use_remesh_preserve_attributes = False
me_cube_006.use_mirror_vertex_groups = False
me_cube_006.update()
me_cube_005 = bpy.data.meshes.new('Cube.005')
me_cube_005.from_pydata([(-1.0, -1.0, -1.0), (-1.0, 1.0, -1.0), (1.0, 1.0, -1.0), (1.0, -1.0, -1.0), (-1.0, -1.0, 1.0), (-1.0, 1.0, 1.0), (1.0, 1.0, 1.0), (1.0, -1.0, 1.0)], [], [(4, 5, 1, 0), (5, 6, 2, 1), (6, 7, 3, 2), (7, 4, 0, 3), (0, 1, 2, 3), (7, 6, 5, 4)])
me_cube_005.polygons.foreach_set('use_smooth', [True] * 6)
me_cube_005.materials.append(mat_material_001)
me_cube_005.use_remesh_preserve_volume = False
me_cube_005.use_remesh_preserve_attributes = False
me_cube_005.use_mirror_vertex_groups = False
me_cube_005.update()
me_cube_004 = bpy.data.meshes.new('Cube.004')
me_cube_004.from_pydata([(-1.0, -1.0, -1.0), (-1.0, 1.0, -1.0), (1.0, 1.0, -1.0), (1.0, -1.0, -1.0), (-1.0, -1.0, 1.0), (-1.0, 1.0, 1.0), (1.0, 1.0, 1.0), (1.0, -1.0, 1.0)], [], [(4, 5, 1, 0), (5, 6, 2, 1), (6, 7, 3, 2), (7, 4, 0, 3), (0, 1, 2, 3), (7, 6, 5, 4)])
me_cube_004.polygons.foreach_set('use_smooth', [True] * 6)
me_cube_004.materials.append(mat_material_001)
me_cube_004.use_remesh_preserve_volume = False
me_cube_004.use_remesh_preserve_attributes = False
me_cube_004.use_mirror_vertex_groups = False
me_cube_004.update()
me_cube_001 = bpy.data.meshes.new('Cube.001')
me_cube_001.from_pydata([(-1.0, -1.0, -1.0), (-1.0, 1.0, -1.0), (1.0, 1.0, -1.0), (1.0, -1.0, -1.0), (-1.0, -1.0, 1.0), (-1.0, 1.0, 1.0), (1.0, 1.0, 1.0), (1.0, -1.0, 1.0)], [], [(4, 5, 1, 0), (5, 6, 2, 1), (6, 7, 3, 2), (7, 4, 0, 3), (0, 1, 2, 3), (7, 6, 5, 4)])
me_cube_001.polygons.foreach_set('use_smooth', [True] * 6)
me_cube_001.materials.append(mat_material_001)
me_cube_001.use_remesh_preserve_volume = False
me_cube_001.use_remesh_preserve_attributes = False
me_cube_001.use_mirror_vertex_groups = False
me_cube_001.update()
me_cube = bpy.data.meshes.new('Cube')
me_cube.from_pydata([(0.9509, 0.9794, -0.9794), (-0.9703, -0.9794, -0.9794), (-1.008, -0.9794, -0.9794), (-1.74, 0.9794, -0.9794), (0.9509, 0.9794, 0.9794), (-0.9703, -0.9794, 0.9794), (-1.008, -0.9794, 0.9794), (-1.74, 0.9794, 0.9794), (0.7995, 0.8182, -0.9845), (0.6205, 0.6364, -0.9845), (0.4415, 0.4545, -0.9845), (0.2624, 0.2727, -0.9845), (0.08339, 0.1974, -0.852), (-0.09564, -0.09085, -0.9845), (-0.2747, -0.2727, -0.9845), (-0.4537, -0.4545, -0.9845), (-0.6327, -0.6364, -0.9845), (-0.8118, -0.8182, -0.9845), (0.7342, 0.9836, -0.9845), (0.4837, 0.9158, -0.9845), (0.2332, 0.6159, -0.9845), (-0.01724, 0.9335, -0.9845), (-0.2677, 0.9836, -0.9845), (-0.5182, 0.9845, -0.9845), (-0.7686, 0.9845, -0.9845), (-1.019, 0.9845, -0.9845), (-1.27, 0.9845, -0.9845), (-1.52, 0.9845, -0.9845), (0.9632, 0.9845, -0.8182), (0.9632, 0.9845, -0.6364), (0.9632, 0.9845, -0.4545), (0.9632, 0.9845, -0.2727), (0.9632, 0.9845, -0.09091), (0.9632, 0.9845, 0.09091), (0.9632, 0.9845, 0.2727), (0.9632, 0.9845, 0.4545), (0.9632, 0.9845, 0.6364), (0.9632, 0.9845, 0.8182), (-0.9781, -0.9845, -0.9845), (-0.9809, -0.9845, -0.9845), (-0.9837, -0.9845, -0.9845), (-0.9865, -0.9845, -0.9845), (-0.9893, -0.9845, -0.9845), (-0.9921, -0.9845, -0.9845), (-0.9949, -0.9845, -0.9845), (-0.9976, -0.9845, -0.9845), (-1.0, -0.9845, -0.9845), (-1.003, -0.9845, -0.9845), (-0.9754, -0.9845, -0.8182), (-0.9754, -0.9845, -0.6364), (-0.9754, -0.9845, -0.4545), (-0.9754, -0.9845, -0.2727), (-0.9754, -0.9845, -0.09091), (-0.9754, -0.9845, 0.09091), (-0.9754, -0.9845, 0.2727), (-0.9754, -0.9845, 0.4545), (-0.9754, -0.9845, 0.6364), (-0.9754, -0.9845, 0.8182), (-1.069, -0.8182, -0.9845), (-1.137, -0.6364, -0.9845), (-1.206, -0.4545, -0.9845), (-1.275, -0.2727, -0.9845), (-1.343, -0.09091, -0.9845), (-1.412, 0.09091, -0.9845), (-1.48, 0.2727, -0.9845), (-1.549, 0.4545, -0.9845), (-1.618, 0.6364, -0.9845), (-1.686, 0.8182, -0.9845), (-1.006, -0.9845, -0.8182), (-1.006, -0.9845, -0.6364), (-1.006, -0.9845, -0.4545), (-1.006, -0.9845, -0.2727), (-1.006, -0.9845, -0.09091), (-1.006, -0.9845, 0.09091), (-1.006, -0.9845, 0.2727), (-1.006, -0.9845, 0.4545), (-1.006, -0.9845, 0.6364), (-1.006, -0.9845, 0.8182), (-1.749, 0.9845, -0.8182), (-1.749, 0.9845, -0.6364), (-1.749, 0.9845, -0.4545), (-1.749, 0.9845, -0.2727), (-1.749, 0.9845, -0.09091), (-1.749, 0.9845, 0.09091), (-1.749, 0.9845, 0.2727), (-1.749, 0.9845, 0.4545), (-1.749, 0.9845, 0.6364), (-1.749, 0.9845, 0.8182), (0.7995, 0.8182, 0.9845), (0.6205, 0.6364, 0.9845), (0.4415, 0.4545, 0.9845), (0.2624, 0.2727, 0.9845), (0.08339, 0.09091, 0.9845), (-0.09564, -0.09093, 0.9845), (-0.2747, -0.2731, 0.9845), (-0.4537, -0.4547, 0.9845), (-0.6327, -0.6364, 0.9845), (-0.8118, -0.8182, 0.9845), (0.7342, 0.9845, 0.9845), (0.4837, 0.9845, 0.9845), (0.2332, 0.9845, 0.9845), (-0.01724, 0.9714, 0.958), (-0.2677, 0.9845, 0.9845), (-0.5182, 0.9845, 0.9845), (-0.7686, 0.9756, 0.968), (-1.019, 0.9065, 0.8558), (-1.27, 0.9756, 0.968), (-1.52, 0.9845, 0.9845), (-0.9781, -0.9845, 0.9845), (-0.9809, -0.9845, 0.9845), (-0.9837, -0.9845, 0.9845), (-0.9865, -0.9845, 0.9845), (-0.9893, -0.9845, 0.9845), (-0.9921, -0.9845, 0.9845), (-0.9949, -0.9845, 0.9845), (-0.9976, -0.9845, 0.9845), (-1.0, -0.9845, 0.9845), (-1.003, -0.9845, 0.9845), (-1.069, -0.8182, 0.9845), (-1.137, -0.6364, 0.9845), (-1.206, -0.4545, 0.9845), (-1.275, -0.2728, 0.9845), (-1.343, -0.09103, 0.9845), (-1.412, 0.09088, 0.9845), (-1.48, 0.2727, 0.9845), (-1.549, 0.4545, 0.9845), (-1.618, 0.6364, 0.9845), (-1.686, 0.8182, 0.9845), (0.7476, 1.0, 0.8182), (0.4952, 1.0, 0.8182), (0.2428, 1.0, 0.8182), (-0.009633, 1.0, 0.8182), (-0.262, 1.0, 0.8182), (-0.5144, 1.0, 0.8182), (-0.7669, 0.9841, 0.818), (-1.019, 0.9221, 0.8005), (-1.272, 0.9912, 0.818), (-1.524, 1.0, 0.8182), (0.7476, 1.0, 0.6364), (0.4952, 1.0, 0.6364), (0.2428, 1.0, 0.6364), (-0.009633, 1.0, 0.6364), (-0.262, 1.0, 0.6364), (-0.5144, 0.9929, 0.6364), (-0.7669, 0.8148, 0.6364), (-1.019, 0.9813, 0.6362), (-1.272, 0.9996, 0.6364), (-1.524, 1.0, 0.6364), (0.7476, 1.0, 0.4545), (0.4952, 1.0, 0.4545), (0.2428, 1.0, 0.4545), (-0.009633, 1.0, 0.4545), (-0.262, 1.0, 0.4545), (-0.5144, 0.87, 0.4545), (-0.7669, -0.02346, 0.4545), (-1.019, 0.8696, 0.4545), (-1.272, 1.0, 0.4545), (-1.524, 1.0, 0.4545), (0.7476, 1.0, 0.2727), (0.4952, 1.0, 0.2727), (0.2428, 1.0, 0.2727), (-0.009633, 1.0, 0.2727), (-0.262, 0.9931, 0.2727), (-0.5144, 0.9929, 0.2727), (-0.7669, 0.8152, 0.2727), (-1.019, 0.9929, 0.2727), (-1.272, 1.0, 0.2727), (-1.524, 1.0, 0.2727), (0.7476, 1.0, 0.09091), (0.4952, 1.0, 0.09091), (0.2428, 1.0, 0.09091), (-0.009633, 0.9914, 0.09091), (-0.262, 0.928, 0.09091), (-0.5144, 0.9914, 0.09091), (-0.7669, 0.9929, 0.09091), (-1.019, 1.0, 0.09091), (-1.272, 1.0, 0.09091), (-1.524, 1.0, 0.09091), (0.7476, 1.0, -0.09091), (0.4952, 1.0, -0.09091), (0.2428, 0.9983, -0.09091), (-0.009633, 0.9684, -0.09091), (-0.262, 0.839, -0.09091), (-0.5144, 0.9684, -0.09091), (-0.7669, 0.9983, -0.09091), (-1.019, 1.0, -0.09091), (-1.272, 1.0, -0.09091), (-1.524, 1.0, -0.09091), (0.7476, 1.0, -0.2727), (0.4952, 1.0, -0.2727), (0.2428, 1.0, -0.2727), (-0.009633, 0.9914, -0.2727), (-0.262, 0.928, -0.2727), (-0.5144, 0.9914, -0.2727), (-0.7669, 1.0, -0.2727), (-1.019, 1.0, -0.2727), (-1.272, 1.0, -0.2727), (-1.524, 1.0, -0.2727), (0.7476, 1.0, -0.4545), (0.4952, 1.0, -0.4545), (0.2428, 1.0, -0.4545), (-0.009633, 1.0, -0.4545), (-0.262, 0.9931, -0.4545), (-0.5144, 1.0, -0.4545), (-0.7669, 1.0, -0.4545), (-1.019, 1.0, -0.4545), (-1.272, 1.0, -0.4545), (-1.524, 1.0, -0.4545), (0.7476, 1.0, -0.6364), (0.4952, 1.0, -0.6364), (0.2428, 0.9889, -0.6364), (-0.009633, 1.0, -0.6364), (-0.262, 1.0, -0.6364), (-0.5144, 1.0, -0.6364), (-0.7669, 1.0, -0.6364), (-1.019, 1.0, -0.6364), (-1.272, 1.0, -0.6364), (-1.524, 1.0, -0.6364), (0.7476, 1.0, -0.8182), (0.4952, 0.9879, -0.8182), (0.2428, 0.8702, -0.8182), (-0.009633, 0.9879, -0.8182), (-0.262, 1.0, -0.8182), (-0.5144, 1.0, -0.8182), (-0.7669, 1.0, -0.8182), (-1.019, 1.0, -0.8182), (-1.272, 1.0, -0.8182), (-1.524, 1.0, -0.8182), (-1.071, -0.8182, -0.8182), (-1.141, -0.6364, -0.8182), (-1.212, -0.4545, -0.8182), (-1.282, -0.2727, -0.8182), (-1.353, -0.09091, -0.8182), (-1.424, 0.09091, -0.8182), (-1.494, 0.2727, -0.8182), (-1.565, 0.4545, -0.8182), (-1.635, 0.6364, -0.8182), (-1.706, 0.8182, -0.8182), (-1.071, -0.8182, -0.6364), (-1.141, -0.6364, -0.6364), (-1.212, -0.4545, -0.6364), (-1.282, -0.2727, -0.6364), (-1.353, -0.09091, -0.6364), (-1.424, 0.09091, -0.6364), (-1.494, 0.2727, -0.6364), (-1.565, 0.4545, -0.6364), (-1.635, 0.6364, -0.6364), (-1.706, 0.8182, -0.6364), (-1.071, -0.8182, -0.4545), (-1.141, -0.6364, -0.4545), (-1.212, -0.4545, -0.4545), (-1.282, -0.2727, -0.4545), (-1.353, -0.09091, -0.4545), (-1.424, 0.09091, -0.4545), (-1.494, 0.2727, -0.4545), (-1.565, 0.4545, -0.4545), (-1.635, 0.6364, -0.4545), (-1.706, 0.8182, -0.4545), (-1.071, -0.8182, -0.2727), (-1.141, -0.6364, -0.2727), (-1.212, -0.4545, -0.2727), (-1.282, -0.2727, -0.2727), (-1.353, -0.09091, -0.2727), (-1.424, 0.09091, -0.2727), (-1.494, 0.2727, -0.2727), (-1.565, 0.4545, -0.2727), (-1.635, 0.6364, -0.2727), (-1.706, 0.8182, -0.2727), (-1.071, -0.8182, -0.09091), (-1.141, -0.6364, -0.09091), (-1.212, -0.4545, -0.09091), (-1.282, -0.2727, -0.09091), (-1.353, -0.09091, -0.09091), (-1.424, 0.09091, -0.09091), (-1.494, 0.2727, -0.09091), (-1.565, 0.4545, -0.09091), (-1.635, 0.6364, -0.09091), (-1.706, 0.8182, -0.09091), (-1.071, -0.8182, 0.09091), (-1.141, -0.6364, 0.09091), (-1.212, -0.4545, 0.09091), (-1.282, -0.2727, 0.09091), (-1.353, -0.09093, 0.09091), (-1.424, 0.09091, 0.09091), (-1.494, 0.2727, 0.09091), (-1.565, 0.4545, 0.09091), (-1.635, 0.6364, 0.09091), (-1.706, 0.8182, 0.09091), (-1.071, -0.8182, 0.2727), (-1.141, -0.6364, 0.2727), (-1.212, -0.4546, 0.2727), (-1.282, -0.2729, 0.2727), (-1.353, -0.0913, 0.2727), (-1.424, 0.09085, 0.2727), (-1.494, 0.2727, 0.2727), (-1.565, 0.4545, 0.2727), (-1.635, 0.6364, 0.2727), (-1.706, 0.8182, 0.2727), (-1.071, -0.8182, 0.4545), (-1.141, -0.6364, 0.4545), (-1.212, -0.4547, 0.4545), (-1.282, -0.2744, 0.4545), (-1.353, -0.09311, 0.4545), (-1.424, 0.09031, 0.4545), (-1.494, 0.2727, 0.4545), (-1.565, 0.4545, 0.4545), (-1.635, 0.6364, 0.4545), (-1.706, 0.8182, 0.4545), (-1.071, -0.8182, 0.6364), (-1.141, -0.6364, 0.6364), (-1.212, -0.4547, 0.6364), (-1.282, -0.2746, 0.6364), (-1.353, -0.09338, 0.6364), (-1.424, 0.09019, 0.6364), (-1.494, 0.2727, 0.6364), (-1.565, 0.4545, 0.6364), (-1.635, 0.6364, 0.6364), (-1.706, 0.8182, 0.6364), (-1.071, -0.8182, 0.8182), (-1.141, -0.6364, 0.8182), (-1.212, -0.4546, 0.8182), (-1.282, -0.2732, 0.8182), (-1.353, -0.09161, 0.8182), (-1.424, 0.0908, 0.8182), (-1.494, 0.2727, 0.8182), (-1.565, 0.4545, 0.8182), (-1.635, 0.6364, 0.8182), (-1.706, 0.8182, 0.8182), (-0.9916, -1.0, -0.8182), (-0.9924, -1.0, -0.8182), (-0.9933, -1.0, -0.8182), (-0.9941, -1.0, -0.8182), (-0.9949, -1.0, -0.8182), (-0.9958, -1.0, -0.8182), (-0.9966, -1.0, -0.8182), (-0.9975, -1.0, -0.8182), (-0.9983, -1.0, -0.8182), (-0.9992, -1.0, -0.8182), (-0.9916, -1.0, -0.6364), (-0.9924, -1.0, -0.6364), (-0.9933, -1.0, -0.6364), (-0.9941, -1.0, -0.6364), (-0.9949, -1.0, -0.6364), (-0.9958, -1.0, -0.6364), (-0.9966, -1.0, -0.6364), (-0.9975, -1.0, -0.6364), (-0.9983, -1.0, -0.6364), (-0.9992, -1.0, -0.6364), (-0.9916, -1.0, -0.4545), (-0.9924, -1.0, -0.4545), (-0.9933, -1.0, -0.4545), (-0.9941, -1.0, -0.4545), (-0.9949, -1.0, -0.4545), (-0.9958, -1.0, -0.4545), (-0.9966, -1.0, -0.4545), (-0.9975, -1.0, -0.4545), (-0.9983, -1.0, -0.4545), (-0.9992, -1.0, -0.4545), (-0.9916, -1.0, -0.2727), (-0.9924, -1.0, -0.2727), (-0.9933, -1.0, -0.2727), (-0.9941, -1.0, -0.2727), (-0.9949, -1.0, -0.2727), (-0.9958, -1.0, -0.2727), (-0.9966, -1.0, -0.2727), (-0.9975, -1.0, -0.2727), (-0.9983, -1.0, -0.2727), (-0.9992, -1.0, -0.2727), (-0.9916, -1.0, -0.09091), (-0.9924, -1.0, -0.09091), (-0.9933, -1.0, -0.09091), (-0.9941, -1.0, -0.09091), (-0.9949, -1.0, -0.09091), (-0.9958, -1.0, -0.09091), (-0.9966, -1.0, -0.09091), (-0.9975, -1.0, -0.09091), (-0.9983, -1.0, -0.09091), (-0.9992, -1.0, -0.09091), (-0.9916, -1.0, 0.09091), (-0.9924, -1.0, 0.09091), (-0.9933, -1.0, 0.09091), (-0.9941, -1.0, 0.09091), (-0.9949, -1.0, 0.09091), (-0.9958, -1.0, 0.09091), (-0.9966, -1.0, 0.09091), (-0.9975, -1.0, 0.09091), (-0.9983, -1.0, 0.09091), (-0.9992, -1.0, 0.09091), (-0.9916, -1.0, 0.2727), (-0.9924, -1.0, 0.2727), (-0.9933, -1.0, 0.2727), (-0.9941, -1.0, 0.2727), (-0.9949, -1.0, 0.2727), (-0.9958, -1.0, 0.2727), (-0.9966, -1.0, 0.2727), (-0.9975, -1.0, 0.2727), (-0.9983, -1.0, 0.2727), (-0.9992, -1.0, 0.2727), (-0.9916, -1.0, 0.4545), (-0.9924, -1.0, 0.4545), (-0.9933, -1.0, 0.4545), (-0.9941, -1.0, 0.4545), (-0.9949, -1.0, 0.4545), (-0.9958, -1.0, 0.4545), (-0.9966, -1.0, 0.4545), (-0.9975, -1.0, 0.4545), (-0.9983, -1.0, 0.4545), (-0.9992, -1.0, 0.4545), (-0.9916, -1.0, 0.6364), (-0.9924, -1.0, 0.6364), (-0.9933, -1.0, 0.6364), (-0.9941, -1.0, 0.6364), (-0.9949, -1.0, 0.6364), (-0.9958, -1.0, 0.6364), (-0.9966, -1.0, 0.6364), (-0.9975, -1.0, 0.6364), (-0.9983, -1.0, 0.6364), (-0.9992, -1.0, 0.6364), (-0.9916, -1.0, 0.8182), (-0.9924, -1.0, 0.8182), (-0.9933, -1.0, 0.8182), (-0.9941, -1.0, 0.8182), (-0.9949, -1.0, 0.8182), (-0.9958, -1.0, 0.8182), (-0.9966, -1.0, 0.8182), (-0.9975, -1.0, 0.8182), (-0.9983, -1.0, 0.8182), (-0.9992, -1.0, 0.8182), (0.819, 0.8182, -0.8182), (0.638, 0.6364, -0.8182), (0.4571, 0.4545, -0.8182), (0.2761, 0.2727, -0.8182), (0.09512, 0.09612, -0.8182), (-0.08585, -0.09091, -0.8182), (-0.2668, -0.2727, -0.8182), (-0.4478, -0.4545, -0.8182), (-0.6288, -0.6364, -0.8182), (-0.8098, -0.8182, -0.8182), (0.819, 0.8182, -0.6364), (0.638, 0.6364, -0.6364), (0.4571, 0.4545, -0.6364), (0.2761, 0.2727, -0.6364), (0.09512, 0.09091, -0.6364), (-0.08585, -0.09091, -0.6364), (-0.2668, -0.2727, -0.6364), (-0.4478, -0.4545, -0.6364), (-0.6288, -0.6364, -0.6364), (-0.8098, -0.8182, -0.6364), (0.819, 0.8182, -0.4545), (0.638, 0.6364, -0.4545), (0.4571, 0.4545, -0.4545), (0.2761, 0.2727, -0.4545), (0.09512, 0.09091, -0.4545), (-0.08585, -0.09091, -0.4545), (-0.2668, -0.2727, -0.4545), (-0.4478, -0.4545, -0.4545), (-0.6288, -0.6364, -0.4545), (-0.8098, -0.8182, -0.4545), (0.819, 0.8182, -0.2727), (0.638, 0.6364, -0.2727), (0.4571, 0.4545, -0.2727), (0.2761, 0.2727, -0.2727), (0.09512, 0.09091, -0.2727), (-0.08585, -0.088, -0.2727), (-0.2668, -0.2727, -0.2727), (-0.4478, -0.4545, -0.2727), (-0.6288, -0.6364, -0.2727), (-0.8098, -0.8182, -0.2727), (0.819, 0.8182, -0.09091), (0.638, 0.6364, -0.09091), (0.4571, 0.4545, -0.09091), (0.2761, 0.2727, -0.09091), (0.09512, 0.09091, -0.09091), (-0.08585, 0.2333, -0.09091), (-0.2668, -0.2727, -0.09091), (-0.4478, -0.4545, -0.09091), (-0.6288, -0.6364, -0.09091), (-0.8098, -0.8182, -0.09091), (0.819, 0.8182, 0.09091), (0.638, 0.6364, 0.09091), (0.4571, 0.4545, 0.09091), (0.2761, 0.2727, 0.09091), (0.09512, 0.09091, 0.09091), (-0.08585, 0.2333, 0.09091), (-0.2668, -0.2729, 0.09091), (-0.4478, -0.4546, 0.09091), (-0.6288, -0.6364, 0.09091), (-0.8098, -0.8182, 0.09091), (0.819, 0.8182, 0.2727), (0.638, 0.6364, 0.2727), (0.4571, 0.4545, 0.2727), (0.2761, 0.2727, 0.2727), (0.09512, 0.09091, 0.2727), (-0.08585, 0.233, 0.2727), (-0.2668, -0.275, 0.2727), (-0.4478, -0.4559, 0.2727), (-0.6288, -0.6365, 0.2727), (-0.8098, -0.8124, 0.2727), (0.819, 0.8182, 0.4545), (0.638, 0.6364, 0.4545), (0.4571, 0.4545, 0.4545), (0.2761, 0.2727, 0.4545), (0.09512, 0.09081, 0.4545), (-0.08585, -0.0895, 0.4545), (-0.2668, -0.2789, 0.4545), (-0.4478, -0.459, 0.4545), (-0.6288, -0.6368, 0.4545), (-0.8098, -0.1781, 0.4545), (0.819, 0.8182, 0.6364), (0.638, 0.6364, 0.6364), (0.4571, 0.4545, 0.6364), (0.2761, 0.2727, 0.6364), (0.09512, 0.09079, 0.6364), (-0.08585, -0.09259, 0.6364), (-0.2668, -0.2793, 0.6364), (-0.4478, -0.4594, 0.6364), (-0.6288, -0.6368, 0.6364), (-0.8098, -0.1781, 0.6364), (0.819, 0.8182, 0.8182), (0.638, 0.6364, 0.8182), (0.4571, 0.4545, 0.8182), (0.2761, 0.2727, 0.8182), (0.09512, 0.0909, 0.8182), (-0.08585, -0.09136, 0.8182), (-0.2668, -0.2758, 0.8182), (-0.4478, -0.4566, 0.8182), (-0.6288, -0.6365, 0.8182), (-0.8098, -0.8124, 0.8182), (0.5895, 0.8182, 1.0), (0.4314, 0.6364, 1.0), (0.2733, 0.4545, 1.0), (0.1152, 0.2727, 1.0), (-0.04294, 0.09086, 1.0), (-0.201, -0.09151, 1.0), (-0.3591, -0.2739, 1.0), (-0.5173, -0.4547, 1.0), (-0.6754, -0.6364, 1.0), (-0.8335, -0.8182, 1.0), (0.3599, 0.8182, 1.0), (0.2247, 0.6364, 1.0), (0.08947, 0.4545, 1.0), (-0.04576, 0.2727, 1.0), (-0.181, 0.08969, 1.0), (-0.3162, -0.09527, 1.0), (-0.4515, -0.2766, 1.0), (-0.5867, -0.455, 1.0), (-0.7219, -0.6364, 1.0), (-0.8572, -0.8182, 1.0), (0.1304, 0.8051, 0.9734), (0.01804, 0.6364, 1.0), (-0.09432, 0.4545, 1.0), (-0.2067, 0.2713, 1.0), (-0.3191, 0.08358, 0.9999), (-0.4314, -0.1019, 0.9996), (-0.5438, -0.2799, 1.0), (-0.6562, -0.4555, 1.0), (-0.7685, -0.6364, 1.0), (-0.8809, -0.8182, 1.0), (-0.09913, 0.7163, 0.7935), (-0.1886, 0.6232, 0.9734), (-0.2781, 0.4535, 1.0), (-0.3676, 0.2646, 0.9999), (-0.4571, 0.0729, 0.9884), (-0.5466, -0.1083, 0.9924), (-0.6361, -0.2825, 0.9995), (-0.7256, -0.4558, 1.0), (-0.8151, -0.6364, 1.0), (-0.9046, -0.8182, 1.0), (-0.3287, 0.8051, 0.9734), (-0.3953, 0.636, 1.0), (-0.4619, 0.4491, 1.0), (-0.5286, 0.2541, 0.9883), (-0.5952, 0.05252, 0.8791), (-0.6618, -0.1161, 0.9471), (-0.7284, -0.2838, 0.9958), (-0.7951, -0.4558, 1.0), (-0.8617, -0.6364, 1.0), (-0.9283, -0.8182, 1.0), (-0.5582, 0.8182, 1.0), (-0.602, 0.6353, 1.0), (-0.6457, 0.4443, 0.9986), (-0.6895, 0.2433, 0.952), (-0.7332, 0.02196, 0.6792), (-0.777, -0.127, 0.8725), (-0.8208, -0.2841, 0.9894), (-0.8645, -0.4556, 1.0), (-0.9083, -0.6364, 1.0), (-0.952, -0.8182, 1.0), (-0.7877, 0.8181, 0.9999), (-0.8086, 0.6352, 1.0), (-0.8295, 0.4448, 1.0), (-0.8504, 0.2504, 0.988), (-0.8713, 0.05257, 0.8757), (-0.8922, -0.1162, 0.9389), (-0.9131, -0.2813, 0.9948), (-0.934, -0.4552, 1.0), (-0.9549, -0.6364, 1.0), (-0.9757, -0.8182, 1.0), (-1.017, 0.8093, 0.9823), (-1.015, 0.636, 0.9999), (-1.013, 0.4498, 1.0), (-1.011, 0.2598, 1.0), (-1.009, 0.07286, 0.9894), (-1.007, -0.1046, 0.9948), (-1.005, -0.2777, 1.0), (-1.003, -0.4549, 1.0), (-1.001, -0.6364, 1.0), (-0.9995, -0.8182, 1.0), (-1.247, 0.8182, 0.9999), (-1.222, 0.6364, 1.0), (-1.197, 0.4539, 1.0), (-1.172, 0.2688, 1.0), (-1.147, 0.08382, 1.0), (-1.123, -0.09689, 1.0), (-1.098, -0.2746, 1.0), (-1.073, -0.4547, 1.0), (-1.048, -0.6364, 1.0), (-1.023, -0.8182, 1.0), (-1.476, 0.8182, 1.0), (-1.429, 0.6364, 1.0), (-1.381, 0.4545, 1.0), (-1.333, 0.2724, 1.0), (-1.285, 0.09001, 1.0), (-1.238, -0.09194, 1.0), (-1.19, -0.2729, 1.0), (-1.142, -0.4545, 1.0), (-1.095, -0.6364, 1.0), (-1.047, -0.8182, 1.0), (0.5895, 0.8005, -1.0), (0.3599, 0.6603, -1.0), (0.1304, 0.615, -1.0), (-0.09913, 0.7989, -1.0), (-0.3287, 0.8182, -1.0), (-0.5582, 0.8182, -1.0), (-0.7877, 0.8182, -1.0), (-1.017, 0.8182, -1.0), (-1.247, 0.8182, -1.0), (-1.476, 0.8182, -1.0), (0.4314, 0.635, -1.0), (0.2247, 0.6079, -1.0), (0.01804, 0.6167, -1.0), (-0.1886, 0.6364, -1.0), (-0.3953, 0.6364, -1.0), (-0.602, 0.6364, -1.0), (-0.8086, 0.6364, -1.0), (-1.015, 0.6364, -1.0), (-1.222, 0.6364, -1.0), (-1.429, 0.6364, -1.0), (0.2733, 0.4545, -1.0), (0.08947, 0.4532, -1.0), (-0.09432, 0.4545, -1.0), (-0.2781, 0.4545, -1.0), (-0.4619, 0.4545, -1.0), (-0.6457, 0.4545, -1.0), (-0.8295, 0.4545, -1.0), (-1.013, 0.4545, -1.0), (-1.197, 0.4545, -1.0), (-1.381, 0.4545, -1.0), (0.1152, 0.2732, -0.9207), (-0.04576, 0.2737, -0.9134), (-0.2067, 0.2727, -0.9984), (-0.3676, 0.2727, -1.0), (-0.5286, 0.2727, -1.0), (-0.6895, 0.2727, -1.0), (-0.8504, 0.2727, -1.0), (-1.011, 0.2727, -1.0), (-1.172, 0.2727, -1.0), (-1.333, 0.2727, -1.0), (-0.04294, 0.1974, -0.8675), (-0.181, 0.1117, -0.9913), (-0.3191, 0.09091, -1.0), (-0.4571, 0.09091, -1.0), (-0.5952, 0.09091, -1.0), (-0.7332, 0.09091, -1.0), (-0.8713, 0.09091, -1.0), (-1.009, 0.09091, -1.0), (-1.147, 0.09091, -1.0), (-1.285, 0.09091, -1.0), (-0.201, -0.09091, -1.0), (-0.3162, -0.09091, -1.0), (-0.4314, -0.09091, -1.0), (-0.5466, -0.09091, -1.0), (-0.6618, -0.09091, -1.0), (-0.777, -0.09091, -1.0), (-0.8922, -0.09091, -1.0), (-1.007, -0.09091, -1.0), (-1.123, -0.09091, -1.0), (-1.238, -0.09091, -1.0), (-0.3591, -0.2727, -1.0), (-0.4515, -0.2727, -1.0), (-0.5438, -0.2727, -1.0), (-0.6361, -0.2727, -1.0), (-0.7284, -0.2727, -1.0), (-0.8208, -0.2727, -1.0), (-0.9131, -0.2727, -1.0), (-1.005, -0.2727, -1.0), (-1.098, -0.2727, -1.0), (-1.19, -0.2727, -1.0), (-0.5173, -0.4545, -1.0), (-0.5867, -0.4545, -1.0), (-0.6562, -0.4545, -1.0), (-0.7256, -0.4545, -1.0), (-0.7951, -0.4545, -1.0), (-0.8645, -0.4545, -1.0), (-0.934, -0.4545, -1.0), (-1.003, -0.4545, -1.0), (-1.073, -0.4545, -1.0), (-1.142, -0.4545, -1.0), (-0.6754, -0.6364, -1.0), (-0.7219, -0.6364, -1.0), (-0.7685, -0.6364, -1.0), (-0.8151, -0.6364, -1.0), (-0.8617, -0.6364, -1.0), (-0.9083, -0.6364, -1.0), (-0.9549, -0.6364, -1.0), (-1.001, -0.6364, -1.0), (-1.048, -0.6364, -1.0), (-1.095, -0.6364, -1.0), (-0.8335, -0.8182, -1.0), (-0.8572, -0.8182, -1.0), (-0.8809, -0.8182, -1.0), (-0.9046, -0.8182, -1.0), (-0.9283, -0.8182, -1.0), (-0.952, -0.8182, -1.0), (-0.9757, -0.8182, -1.0), (-0.9995, -0.8182, -1.0), (-1.023, -0.8182, -1.0), (-1.047, -0.8182, -1.0)], [], [(727, 47, 2, 58), (627, 118, 6, 117), (527, 97, 5, 57), (427, 117, 6, 77), (327, 127, 7, 87), (227, 27, 3, 78), (107, 137, 87, 7), (137, 147, 86, 87), (147, 157, 85, 86), (157, 167, 84, 85), (167, 177, 83, 84), (177, 187, 82, 83), (187, 197, 81, 82), (197, 207, 80, 81), (207, 217, 79, 80), (217, 227, 78, 79), (4, 37, 128, 98), (98, 128, 129, 99), (99, 129, 130, 100), (100, 130, 131, 101), (101, 131, 132, 102), (102, 132, 133, 103), (103, 133, 134, 104), (104, 134, 135, 105), (105, 135, 136, 106), (106, 136, 137, 107), (37, 36, 138, 128), (128, 138, 139, 129), (129, 139, 140, 130), (130, 140, 141, 131), (131, 141, 142, 132), (132, 142, 143, 133), (133, 143, 144, 134), (134, 144, 145, 135), (135, 145, 146, 136), (136, 146, 147, 137), (36, 35, 148, 138), (138, 148, 149, 139), (139, 149, 150, 140), (140, 150, 151, 141), (141, 151, 152, 142), (142, 152, 153, 143), (143, 153, 154, 144), (144, 154, 155, 145), (145, 155, 156, 146), (146, 156, 157, 147), (35, 34, 158, 148), (148, 158, 159, 149), (149, 159, 160, 150), (150, 160, 161, 151), (151, 161, 162, 152), (152, 162, 163, 153), (153, 163, 164, 154), (154, 164, 165, 155), (155, 165, 166, 156), (156, 166, 167, 157), (34, 33, 168, 158), (158, 168, 169, 159), (159, 169, 170, 160), (160, 170, 171, 161), (161, 171, 172, 162), (162, 172, 173, 163), (163, 173, 174, 164), (164, 174, 175, 165), (165, 175, 176, 166), (166, 176, 177, 167), (33, 32, 178, 168), (168, 178, 179, 169), (169, 179, 180, 170), (170, 180, 181, 171), (171, 181, 182, 172), (172, 182, 183, 173), (173, 183, 184, 174), (174, 184, 185, 175), (175, 185, 186, 176), (176, 186, 187, 177), (32, 31, 188, 178), (178, 188, 189, 179), (179, 189, 190, 180), (180, 190, 191, 181), (181, 191, 192, 182), (182, 192, 193, 183), (183, 193, 194, 184), (184, 194, 195, 185), (185, 195, 196, 186), (186, 196, 197, 187), (31, 30, 198, 188), (188, 198, 199, 189), (189, 199, 200, 190), (190, 200, 201, 191), (191, 201, 202, 192), (192, 202, 203, 193), (193, 203, 204, 194), (194, 204, 205, 195), (195, 205, 206, 196), (196, 206, 207, 197), (30, 29, 208, 198), (198, 208, 209, 199), (199, 209, 210, 200), (200, 210, 211, 201), (201, 211, 212, 202), (202, 212, 213, 203), (203, 213, 214, 204), (204, 214, 215, 205), (205, 215, 216, 206), (206, 216, 217, 207), (29, 28, 218, 208), (208, 218, 219, 209), (209, 219, 220, 210), (210, 220, 221, 211), (211, 221, 222, 212), (212, 222, 223, 213), (213, 223, 224, 214), (214, 224, 225, 215), (215, 225, 226, 216), (216, 226, 227, 217), (28, 0, 18, 218), (218, 18, 19, 219), (219, 19, 20, 220), (220, 20, 21, 221), (221, 21, 22, 222), (222, 22, 23, 223), (223, 23, 24, 224), (224, 24, 25, 225), (225, 25, 26, 226), (226, 26, 27, 227), (67, 237, 78, 3), (237, 247, 79, 78), (247, 257, 80, 79), (257, 267, 81, 80), (267, 277, 82, 81), (277, 287, 83, 82), (287, 297, 84, 83), (297, 307, 85, 84), (307, 317, 86, 85), (317, 327, 87, 86), (2, 68, 228, 58), (58, 228, 229, 59), (59, 229, 230, 60), (60, 230, 231, 61), (61, 231, 232, 62), (62, 232, 233, 63), (63, 233, 234, 64), (64, 234, 235, 65), (65, 235, 236, 66), (66, 236, 237, 67), (68, 69, 238, 228), (228, 238, 239, 229), (229, 239, 240, 230), (230, 240, 241, 231), (231, 241, 242, 232), (232, 242, 243, 233), (233, 243, 244, 234), (234, 244, 245, 235), (235, 245, 246, 236), (236, 246, 247, 237), (69, 70, 248, 238), (238, 248, 249, 239), (239, 249, 250, 240), (240, 250, 251, 241), (241, 251, 252, 242), (242, 252, 253, 243), (243, 253, 254, 244), (244, 254, 255, 245), (245, 255, 256, 246), (246, 256, 257, 247), (70, 71, 258, 248), (248, 258, 259, 249), (249, 259, 260, 250), (250, 260, 261, 251), (251, 261, 262, 252), (252, 262, 263, 253), (253, 263, 264, 254), (254, 264, 265, 255), (255, 265, 266, 256), (256, 266, 267, 257), (71, 72, 268, 258), (258, 268, 269, 259), (259, 269, 270, 260), (260, 270, 271, 261), (261, 271, 272, 262), (262, 272, 273, 263), (263, 273, 274, 264), (264, 274, 275, 265), (265, 275, 276, 266), (266, 276, 277, 267), (72, 73, 278, 268), (268, 278, 279, 269), (269, 279, 280, 270), (270, 280, 281, 271), (271, 281, 282, 272), (272, 282, 283, 273), (273, 283, 284, 274), (274, 284, 285, 275), (275, 285, 286, 276), (276, 286, 287, 277), (73, 74, 288, 278), (278, 288, 289, 279), (279, 289, 290, 280), (280, 290, 291, 281), (281, 291, 292, 282), (282, 292, 293, 283), (283, 293, 294, 284), (284, 294, 295, 285), (285, 295, 296, 286), (286, 296, 297, 287), (74, 75, 298, 288), (288, 298, 299, 289), (289, 299, 300, 290), (290, 300, 301, 291), (291, 301, 302, 292), (292, 302, 303, 293), (293, 303, 304, 294), (294, 304, 305, 295), (295, 305, 306, 296), (296, 306, 307, 297), (75, 76, 308, 298), (298, 308, 309, 299), (299, 309, 310, 300), (300, 310, 311, 301), (301, 311, 312, 302), (302, 312, 313, 303), (303, 313, 314, 304), (304, 314, 315, 305), (305, 315, 316, 306), (306, 316, 317, 307), (76, 77, 318, 308), (308, 318, 319, 309), (309, 319, 320, 310), (310, 320, 321, 311), (311, 321, 322, 312), (312, 322, 323, 313), (313, 323, 324, 314), (314, 324, 325, 315), (315, 325, 326, 316), (316, 326, 327, 317), (77, 6, 118, 318), (318, 118, 119, 319), (319, 119, 120, 320), (320, 120, 121, 321), (321, 121, 122, 322), (322, 122, 123, 323), (323, 123, 124, 324), (324, 124, 125, 325), (325, 125, 126, 326), (326, 126, 127, 327), (47, 337, 68, 2), (337, 347, 69, 68), (347, 357, 70, 69), (357, 367, 71, 70), (367, 377, 72, 71), (377, 387, 73, 72), (387, 397, 74, 73), (397, 407, 75, 74), (407, 417, 76, 75), (417, 427, 77, 76), (1, 48, 328, 38), (38, 328, 329, 39), (39, 329, 330, 40), (40, 330, 331, 41), (41, 331, 332, 42), (42, 332, 333, 43), (43, 333, 334, 44), (44, 334, 335, 45), (45, 335, 336, 46), (46, 336, 337, 47), (48, 49, 338, 328), (328, 338, 339, 329), (329, 339, 340, 330), (330, 340, 341, 331), (331, 341, 342, 332), (332, 342, 343, 333), (333, 343, 344, 334), (334, 344, 345, 335), (335, 345, 346, 336), (336, 346, 347, 337), (49, 50, 348, 338), (338, 348, 349, 339), (339, 349, 350, 340), (340, 350, 351, 341), (341, 351, 352, 342), (342, 352, 353, 343), (343, 353, 354, 344), (344, 354, 355, 345), (345, 355, 356, 346), (346, 356, 357, 347), (50, 51, 358, 348), (348, 358, 359, 349), (349, 359, 360, 350), (350, 360, 361, 351), (351, 361, 362, 352), (352, 362, 363, 353), (353, 363, 364, 354), (354, 364, 365, 355), (355, 365, 366, 356), (356, 366, 367, 357), (51, 52, 368, 358), (358, 368, 369, 359), (359, 369, 370, 360), (360, 370, 371, 361), (361, 371, 372, 362), (362, 372, 373, 363), (363, 373, 374, 364), (364, 374, 375, 365), (365, 375, 376, 366), (366, 376, 377, 367), (52, 53, 378, 368), (368, 378, 379, 369), (369, 379, 380, 370), (370, 380, 381, 371), (371, 381, 382, 372), (372, 382, 383, 373), (373, 383, 384, 374), (374, 384, 385, 375), (375, 385, 386, 376), (376, 386, 387, 377), (53, 54, 388, 378), (378, 388, 389, 379), (379, 389, 390, 380), (380, 390, 391, 381), (381, 391, 392, 382), (382, 392, 393, 383), (383, 393, 394, 384), (384, 394, 395, 385), (385, 395, 396, 386), (386, 396, 397, 387), (54, 55, 398, 388), (388, 398, 399, 389), (389, 399, 400, 390), (390, 400, 401, 391), (391, 401, 402, 392), (392, 402, 403, 393), (393, 403, 404, 394), (394, 404, 405, 395), (395, 405, 406, 396), (396, 406, 407, 397), (55, 56, 408, 398), (398, 408, 409, 399), (399, 409, 410, 400), (400, 410, 411, 401), (401, 411, 412, 402), (402, 412, 413, 403), (403, 413, 414, 404), (404, 414, 415, 405), (405, 415, 416, 406), (406, 416, 417, 407), (56, 57, 418, 408), (408, 418, 419, 409), (409, 419, 420, 410), (410, 420, 421, 411), (411, 421, 422, 412), (412, 422, 423, 413), (413, 423, 424, 414), (414, 424, 425, 415), (415, 425, 426, 416), (416, 426, 427, 417), (57, 5, 108, 418), (418, 108, 109, 419), (419, 109, 110, 420), (420, 110, 111, 421), (421, 111, 112, 422), (422, 112, 113, 423), (423, 113, 114, 424), (424, 114, 115, 425), (425, 115, 116, 426), (426, 116, 117, 427), (17, 437, 48, 1), (437, 447, 49, 48), (447, 457, 50, 49), (457, 467, 51, 50), (467, 477, 52, 51), (477, 487, 53, 52), (487, 497, 54, 53), (497, 507, 55, 54), (507, 517, 56, 55), (517, 527, 57, 56), (0, 28, 428, 8), (8, 428, 429, 9), (9, 429, 430, 10), (10, 430, 431, 11), (11, 431, 432, 12), (12, 432, 433, 13), (13, 433, 434, 14), (14, 434, 435, 15), (15, 435, 436, 16), (16, 436, 437, 17), (28, 29, 438, 428), (428, 438, 439, 429), (429, 439, 440, 430), (430, 440, 441, 431), (431, 441, 442, 432), (432, 442, 443, 433), (433, 443, 444, 434), (434, 444, 445, 435), (435, 445, 446, 436), (436, 446, 447, 437), (29, 30, 448, 438), (438, 448, 449, 439), (439, 449, 450, 440), (440, 450, 451, 441), (441, 451, 452, 442), (442, 452, 453, 443), (443, 453, 454, 444), (444, 454, 455, 445), (445, 455, 456, 446), (446, 456, 457, 447), (30, 31, 458, 448), (448, 458, 459, 449), (449, 459, 460, 450), (450, 460, 461, 451), (451, 461, 462, 452), (452, 462, 463, 453), (453, 463, 464, 454), (454, 464, 465, 455), (455, 465, 466, 456), (456, 466, 467, 457), (31, 32, 468, 458), (458, 468, 469, 459), (459, 469, 470, 460), (460, 470, 471, 461), (461, 471, 472, 462), (462, 472, 473, 463), (463, 473, 474, 464), (464, 474, 475, 465), (465, 475, 476, 466), (466, 476, 477, 467), (32, 33, 478, 468), (468, 478, 479, 469), (469, 479, 480, 470), (470, 480, 481, 471), (471, 481, 482, 472), (472, 482, 483, 473), (473, 483, 484, 474), (474, 484, 485, 475), (475, 485, 486, 476), (476, 486, 487, 477), (33, 34, 488, 478), (478, 488, 489, 479), (479, 489, 490, 480), (480, 490, 491, 481), (481, 491, 492, 482), (482, 492, 493, 483), (483, 493, 494, 484), (484, 494, 495, 485), (485, 495, 496, 486), (486, 496, 497, 487), (34, 35, 498, 488), (488, 498, 499, 489), (489, 499, 500, 490), (490, 500, 501, 491), (491, 501, 502, 492), (492, 502, 503, 493), (493, 503, 504, 494), (494, 504, 505, 495), (495, 505, 506, 496), (496, 506, 507, 497), (35, 36, 508, 498), (498, 508, 509, 499), (499, 509, 510, 500), (500, 510, 511, 501), (501, 511, 512, 502), (502, 512, 513, 503), (503, 513, 514, 504), (504, 514, 515, 505), (505, 515, 516, 506), (506, 516, 517, 507), (36, 37, 518, 508), (508, 518, 519, 509), (509, 519, 520, 510), (510, 520, 521, 511), (511, 521, 522, 512), (512, 522, 523, 513), (513, 523, 524, 514), (514, 524, 525, 515), (515, 525, 526, 516), (516, 526, 527, 517), (37, 4, 88, 518), (518, 88, 89, 519), (519, 89, 90, 520), (520, 90, 91, 521), (521, 91, 92, 522), (522, 92, 93, 523), (523, 93, 94, 524), (524, 94, 95, 525), (525, 95, 96, 526), (526, 96, 97, 527), (97, 537, 108, 5), (537, 547, 109, 108), (547, 557, 110, 109), (557, 567, 111, 110), (567, 577, 112, 111), (577, 587, 113, 112), (587, 597, 114, 113), (597, 607, 115, 114), (607, 617, 116, 115), (617, 627, 117, 116), (4, 98, 528, 88), (88, 528, 529, 89), (89, 529, 530, 90), (90, 530, 531, 91), (91, 531, 532, 92), (92, 532, 533, 93), (93, 533, 534, 94), (94, 534, 535, 95), (95, 535, 536, 96), (96, 536, 537, 97), (98, 99, 538, 528), (528, 538, 539, 529), (529, 539, 540, 530), (530, 540, 541, 531), (531, 541, 542, 532), (532, 542, 543, 533), (533, 543, 544, 534), (534, 544, 545, 535), (535, 545, 546, 536), (536, 546, 547, 537), (99, 100, 548, 538), (538, 548, 549, 539), (539, 549, 550, 540), (540, 550, 551, 541), (541, 551, 552, 542), (542, 552, 553, 543), (543, 553, 554, 544), (544, 554, 555, 545), (545, 555, 556, 546), (546, 556, 557, 547), (100, 101, 558, 548), (548, 558, 559, 549), (549, 559, 560, 550), (550, 560, 561, 551), (551, 561, 562, 552), (552, 562, 563, 553), (553, 563, 564, 554), (554, 564, 565, 555), (555, 565, 566, 556), (556, 566, 567, 557), (101, 102, 568, 558), (558, 568, 569, 559), (559, 569, 570, 560), (560, 570, 571, 561), (561, 571, 572, 562), (562, 572, 573, 563), (563, 573, 574, 564), (564, 574, 575, 565), (565, 575, 576, 566), (566, 576, 577, 567), (102, 103, 578, 568), (568, 578, 579, 569), (569, 579, 580, 570), (570, 580, 581, 571), (571, 581, 582, 572), (572, 582, 583, 573), (573, 583, 584, 574), (574, 584, 585, 575), (575, 585, 586, 576), (576, 586, 587, 577), (103, 104, 588, 578), (578, 588, 589, 579), (579, 589, 590, 580), (580, 590, 591, 581), (581, 591, 592, 582), (582, 592, 593, 583), (583, 593, 594, 584), (584, 594, 595, 585), (585, 595, 596, 586), (586, 596, 597, 587), (104, 105, 598, 588), (588, 598, 599, 589), (589, 599, 600, 590), (590, 600, 601, 591), (591, 601, 602, 592), (592, 602, 603, 593), (593, 603, 604, 594), (594, 604, 605, 595), (595, 605, 606, 596), (596, 606, 607, 597), (105, 106, 608, 598), (598, 608, 609, 599), (599, 609, 610, 600), (600, 610, 611, 601), (601, 611, 612, 602), (602, 612, 613, 603), (603, 613, 614, 604), (604, 614, 615, 605), (605, 615, 616, 606), (606, 616, 617, 607), (106, 107, 618, 608), (608, 618, 619, 609), (609, 619, 620, 610), (610, 620, 621, 611), (611, 621, 622, 612), (612, 622, 623, 613), (613, 623, 624, 614), (614, 624, 625, 615), (615, 625, 626, 616), (616, 626, 627, 617), (107, 7, 127, 618), (618, 127, 126, 619), (619, 126, 125, 620), (620, 125, 124, 621), (621, 124, 123, 622), (622, 123, 122, 623), (623, 122, 121, 624), (624, 121, 120, 625), (625, 120, 119, 626), (626, 119, 118, 627), (27, 637, 67, 3), (637, 647, 66, 67), (647, 657, 65, 66), (657, 667, 64, 65), (667, 677, 63, 64), (677, 687, 62, 63), (687, 697, 61, 62), (697, 707, 60, 61), (707, 717, 59, 60), (717, 727, 58, 59), (0, 8, 628, 18), (18, 628, 629, 19), (19, 629, 630, 20), (20, 630, 631, 21), (21, 631, 632, 22), (22, 632, 633, 23), (23, 633, 634, 24), (24, 634, 635, 25), (25, 635, 636, 26), (26, 636, 637, 27), (8, 9, 638, 628), (628, 638, 639, 629), (629, 639, 640, 630), (630, 640, 641, 631), (631, 641, 642, 632), (632, 642, 643, 633), (633, 643, 644, 634), (634, 644, 645, 635), (635, 645, 646, 636), (636, 646, 647, 637), (9, 10, 648, 638), (638, 648, 649, 639), (639, 649, 650, 640), (640, 650, 651, 641), (641, 651, 652, 642), (642, 652, 653, 643), (643, 653, 654, 644), (644, 654, 655, 645), (645, 655, 656, 646), (646, 656, 657, 647), (10, 11, 658, 648), (648, 658, 659, 649), (649, 659, 660, 650), (650, 660, 661, 651), (651, 661, 662, 652), (652, 662, 663, 653), (653, 663, 664, 654), (654, 664, 665, 655), (655, 665, 666, 656), (656, 666, 667, 657), (11, 12, 668, 658), (658, 668, 669, 659), (659, 669, 670, 660), (660, 670, 671, 661), (661, 671, 672, 662), (662, 672, 673, 663), (663, 673, 674, 664), (664, 674, 675, 665), (665, 675, 676, 666), (666, 676, 677, 667), (12, 13, 678, 668), (668, 678, 679, 669), (669, 679, 680, 670), (670, 680, 681, 671), (671, 681, 682, 672), (672, 682, 683, 673), (673, 683, 684, 674), (674, 684, 685, 675), (675, 685, 686, 676), (676, 686, 687, 677), (13, 14, 688, 678), (678, 688, 689, 679), (679, 689, 690, 680), (680, 690, 691, 681), (681, 691, 692, 682), (682, 692, 693, 683), (683, 693, 694, 684), (684, 694, 695, 685), (685, 695, 696, 686), (686, 696, 697, 687), (14, 15, 698, 688), (688, 698, 699, 689), (689, 699, 700, 690), (690, 700, 701, 691), (691, 701, 702, 692), (692, 702, 703, 693), (693, 703, 704, 694), (694, 704, 705, 695), (695, 705, 706, 696), (696, 706, 707, 697), (15, 16, 708, 698), (698, 708, 709, 699), (699, 709, 710, 700), (700, 710, 711, 701), (701, 711, 712, 702), (702, 712, 713, 703), (703, 713, 714, 704), (704, 714, 715, 705), (705, 715, 716, 706), (706, 716, 717, 707), (16, 17, 718, 708), (708, 718, 719, 709), (709, 719, 720, 710), (710, 720, 721, 711), (711, 721, 722, 712), (712, 722, 723, 713), (713, 723, 724, 714), (714, 724, 725, 715), (715, 725, 726, 716), (716, 726, 727, 717), (17, 1, 38, 718), (718, 38, 39, 719), (719, 39, 40, 720), (720, 40, 41, 721), (721, 41, 42, 722), (722, 42, 43, 723), (723, 43, 44, 724), (724, 44, 45, 725), (725, 45, 46, 726), (726, 46, 47, 727)])
me_cube.polygons.foreach_set('use_smooth', [True] * 726)
me_cube.materials.append(mat_material)
me_cube.use_remesh_preserve_volume = False
me_cube.use_remesh_preserve_attributes = False
me_cube.use_mirror_vertex_groups = False
me_cube.update()

# ---- objects
ob_cheese_slice = bpy.data.objects.new('Cheese Slice', me_cube_012)
ob_cheese_cube_008 = bpy.data.objects.new('Cheese Cube.008', me_cube_011)
ob_cheese_cube_007 = bpy.data.objects.new('Cheese Cube.007', me_cube_010)
ob_cheese_cube_006 = bpy.data.objects.new('Cheese Cube.006', me_cube_009)
ob_cheese_cube_005 = bpy.data.objects.new('Cheese Cube.005', me_cube_008)
ob_cheese_cube_004 = bpy.data.objects.new('Cheese Cube.004', me_cube_007)
ob_cheese_cube_003 = bpy.data.objects.new('Cheese Cube.003', me_cube_006)
ob_cheese_cube_002 = bpy.data.objects.new('Cheese Cube.002', me_cube_005)
ob_cheese_cube_001 = bpy.data.objects.new('Cheese Cube.001', me_cube_004)
ob_camera_001 = bpy.data.objects.new('Camera.001', cam_camera_001)
ob_lamp_001 = bpy.data.objects.new('Lamp.001', light_lamp_001)
ob_cheese_cube = bpy.data.objects.new('Cheese Cube', me_cube_001)
ob_cheese_block = bpy.data.objects.new('Cheese Block', me_cube)
ob_lamp = bpy.data.objects.new('Lamp', light_lamp)
ob_camera = bpy.data.objects.new('Camera', cam_camera)

# ---- transforms, parenting, visibility, modifiers, constraints
ob_cheese_slice.location = (4.508, 3.937, 0.1662)
ob_cheese_slice.scale = (1.507, 1.365, -0.04574)
ob_cheese_slice.lineart.crease_threshold = 0.0
ob_cheese_cube_008.location = (-0.5049, 5.785, 0.8263)
ob_cheese_cube_008.rotation_euler = (1.968, 4.724, 5.475)
ob_cheese_cube_008.scale = (0.3521, 0.3521, 0.3521)
ob_cheese_cube_008.lineart.crease_threshold = 0.0
ob_cheese_cube_007.location = (-0.4052, 6.215, 0.1009)
ob_cheese_cube_007.rotation_euler = (0.0, -0.0, 0.1467)
ob_cheese_cube_007.scale = (0.3521, 0.3521, 0.3521)
ob_cheese_cube_007.lineart.crease_threshold = 0.0
ob_cheese_cube_006.location = (-0.4052, 5.36, 0.1009)
ob_cheese_cube_006.rotation_euler = (0.0, -0.0, 0.6026)
ob_cheese_cube_006.scale = (0.3521, 0.3521, 0.3521)
ob_cheese_cube_006.lineart.crease_threshold = 0.0
ob_cheese_cube_005.location = (-2.021, 6.225, 0.8269)
ob_cheese_cube_005.rotation_euler = (-0.02617, -0.008149, -0.3018)
ob_cheese_cube_005.scale = (0.3521, 0.3521, 0.3521)
ob_cheese_cube_005.lineart.crease_threshold = 0.0
ob_cheese_cube_004.location = (-1.321, 5.67, 0.8393)
ob_cheese_cube_004.rotation_euler = (-0.3656, -0.0, 0.0)
ob_cheese_cube_004.scale = (0.3521, 0.3521, 0.3521)
ob_cheese_cube_004.lineart.crease_threshold = 0.0
ob_cheese_cube_003.location = (-1.321, 6.311, 0.1009)
ob_cheese_cube_003.rotation_euler = (0.0, -0.0, -0.2064)
ob_cheese_cube_003.scale = (0.3521, 0.3521, 0.3788)
ob_cheese_cube_003.lineart.crease_threshold = 0.0
ob_cheese_cube_002.location = (-2.189, 5.155, 0.1009)
ob_cheese_cube_002.rotation_euler = (0.0, -0.0, -0.4094)
ob_cheese_cube_002.scale = (0.3521, 0.3521, 0.3521)
ob_cheese_cube_002.lineart.crease_threshold = 0.0
ob_cheese_cube_001.location = (-2.262, 6.097, 0.1121)
ob_cheese_cube_001.rotation_euler = (0.0, -0.0, -0.5647)
ob_cheese_cube_001.scale = (0.3521, 0.3521, 0.3521)
ob_cheese_cube_001.lineart.crease_threshold = 0.0
ob_camera_001.location = (7.481, -6.508, 6.468)
ob_camera_001.rotation_euler = (1.109, 0.01082, 0.8149)
ob_camera_001.lock_rotations_4d = False
ob_camera_001.empty_display_type = 'ARROWS'
ob_camera_001.color = (0.0, 0.0, 0.0, 0.0)
ob_camera_001.display_type = 'WIRE'
ob_camera_001.lineart.crease_threshold = 0.0
ob_lamp_001.location = (4.076, 1.005, 7.029)
ob_lamp_001.rotation_euler = (0.6503, 0.05522, 1.866)
ob_lamp_001.lock_rotations_4d = False
ob_lamp_001.empty_display_type = 'ARROWS'
ob_lamp_001.color = (0.0, 0.0, 0.0, 0.0)
ob_lamp_001.lineart.crease_threshold = 0.0
ob_cheese_cube.location = (-1.321, 5.36, 0.1009)
ob_cheese_cube.scale = (0.3521, 0.3521, 0.3521)
ob_cheese_cube.lineart.crease_threshold = 0.0
ob_cheese_block.location = (0.0, 0.0, 1.125)
ob_cheese_block.scale = (1.655, 1.655, 1.158)
ob_cheese_block.lock_rotations_4d = False
ob_cheese_block.empty_display_type = 'ARROWS'
ob_cheese_block.lineart.crease_threshold = 0.0
ob_lamp.location = (4.076, 1.005, 7.029)
ob_lamp.rotation_euler = (0.6503, 0.05522, 1.866)
ob_lamp.lock_rotations_4d = False
ob_lamp.empty_display_type = 'ARROWS'
ob_lamp.color = (0.0, 0.0, 0.0, 0.0)
ob_lamp.lineart.crease_threshold = 0.0
ob_camera.location = (10.95, -6.907, 7.5)
ob_camera.rotation_euler = (1.109, 0.01082, 0.8149)
ob_camera.lock_rotations_4d = False
ob_camera.empty_display_type = 'ARROWS'
ob_camera.color = (0.0, 0.0, 0.0, 0.0)
ob_camera.display_type = 'WIRE'
ob_camera.lineart.crease_threshold = 0.0

# ---- collection membership
col_collection_1.objects.link(ob_cheese_slice)
col_collection_1.objects.link(ob_cheese_cube_008)
col_collection_1.objects.link(ob_cheese_cube_007)
col_collection_1.objects.link(ob_cheese_cube_006)
col_collection_1.objects.link(ob_cheese_cube_005)
col_collection_1.objects.link(ob_cheese_cube_004)
col_collection_1.objects.link(ob_cheese_cube_003)
col_collection_1.objects.link(ob_cheese_cube_002)
col_collection_1.objects.link(ob_cheese_cube_001)
col_collection_1.objects.link(ob_camera_001)
col_collection_1.objects.link(ob_lamp_001)
col_collection_1.objects.link(ob_cheese_cube)
col_collection_1.objects.link(ob_cheese_block)
col_collection_1.objects.link(ob_lamp)
col_collection_1.objects.link(ob_camera)

# ---- scene / render settings (as saved in the file)
scene.camera = ob_camera
scene.frame_start = 1; scene.frame_end = 250; scene.frame_set(1)
scene.render.engine = 'BLENDER_EEVEE_NEXT'
scene.render.dither_intensity = 0.0
scene.cycles.use_denoising = False
scene.cycles.samples = 10
scene.cycles.sampling_pattern = 'TABULATED_SOBOL'
scene.cycles.light_sampling_threshold = 0.0
scene.cycles.use_adaptive_sampling = False
scene.cycles.use_light_tree = False
scene.cycles.blur_glossy = 0.0
scene.cycles.pixel_filter_type = 'GAUSSIAN'
scene.cycles.sample_clamp_indirect = 0.0
scene.view_settings.view_transform = 'Standard'
bpy.context.view_layer.update()
